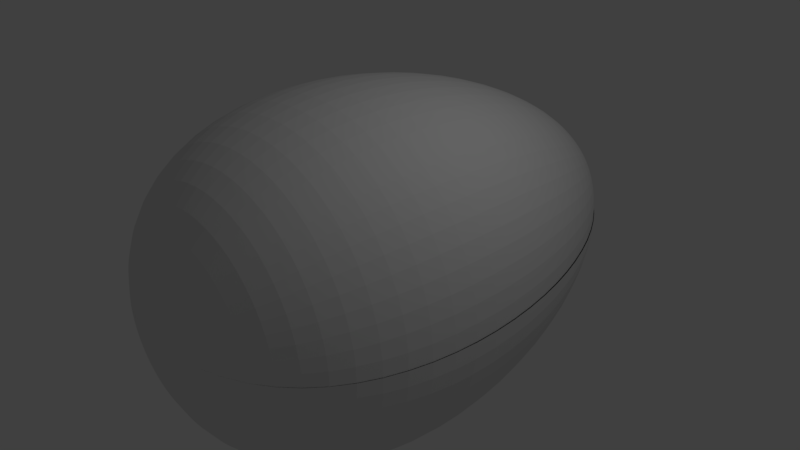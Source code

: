 # Source: untitled.blend  (saved by Blender 2.79.0; exported with 4.5.12 LTS)
import bpy
from mathutils import Matrix  # noqa: F401  (used for matrix-valued properties, if any)

bpy.ops.wm.read_factory_settings(use_empty=True)
scene = bpy.context.scene
scene.name = 'Scene'

# ---- collections
col_collection_1 = bpy.data.collections.new('Collection 1'); scene.collection.children.link(col_collection_1)

# ---- world
world_world = bpy.data.worlds.new('World'); scene.world = world_world
world_world.color = (0.05088, 0.05088, 0.05088)
world_world.use_sun_shadow = False
world_world.sun_shadow_jitter_overblur = 0.0
world_world.cycles.sampling_method = 'MANUAL'

# ---- cameras
cam_camera = bpy.data.cameras.new('Camera')
cam_camera.clip_end = 100.0
cam_camera.lens = 35.0
cam_camera.sensor_width = 32.0
cam_camera.sensor_height = 18.0
cam_camera.ortho_scale = 7.314
cam_camera.dof.focus_distance = 0.0
cam_camera.dof.aperture_fstop = 128.0

# ---- lights
light_lamp = bpy.data.lights.new('Lamp', 'POINT')
light_lamp.transmission_factor = 0.0
light_lamp.cutoff_distance = 30.0
light_lamp.energy = 100.0
light_lamp.shadow_buffer_clip_start = 1.001
light_lamp.shadow_soft_size = 0.1
light_lamp.shadow_maximum_resolution = 0.006
light_lamp.use_absolute_resolution = True

# ---- meshes
me_cubeziercircle = bpy.data.meshes.new('CUBezierCircle')
me_cubeziercircle.from_pydata([(0.1873, 3.979, -0.001378), (0.3735, 3.92, -0.002582), (0.5575, 3.825, -0.003619), (0.7383, 3.697, -0.004498), (0.9146, 3.539, -0.005228), (1.085, 3.352, -0.005818), (1.25, 3.139, -0.006276), (1.406, 2.903, -0.00661), (1.554, 2.647, -0.006829), (1.692, 2.374, -0.006943), (1.819, 2.084, -0.006958), (1.934, 1.782, -0.006885), (2.035, 1.47, -0.006732), (2.123, 1.15, -0.006506), (2.194, 0.8251, -0.006218), (2.25, 0.4975, -0.005875), (2.288, 0.17, -0.005487), (2.307, -0.1549, -0.005061), (2.307, -0.4748, -0.004606), (2.285, -0.7869, -0.004131), (2.242, -1.089, -0.003645), (2.175, -1.378, -0.003156), (2.085, -1.651, -0.002672), (1.969, -1.907, -0.002203), (1.826, -2.142, -0.001757), (1.657, -2.355, -0.001343), (1.458, -2.541, -0.0009682), (1.23, -2.699, -0.0006426), (0.9717, -2.827, -0.0003744), (0.6812, -2.921, -0.0001721), (0.3576, -2.98, -4.446e-05), (-0.3575, -2.98, 4.37e-05), (-0.6808, -2.921, 0.0001692), (-0.9709, -2.827, 0.0003679), (-1.229, -2.699, 0.0006315), (-1.456, -2.54, 0.0009515), (-1.654, -2.353, 0.001319), (-1.823, -2.141, 0.001727), (-1.964, -1.905, 0.002165), (-2.079, -1.649, 0.002626), (-2.168, -1.375, 0.003101), (-2.234, -1.086, 0.003582), (-2.276, -0.7835, 0.00406), (-2.296, -0.471, 0.004526), (-2.296, -0.1508, 0.004973), (-2.276, 0.1746, 0.005392), (-2.237, 0.5024, 0.005774), (-2.181, 0.8302, 0.006111), (-2.108, 1.156, 0.006394), (-2.02, 1.476, 0.006616), (-1.918, 1.788, 0.006766), (-1.803, 2.09, 0.006838), (-1.677, 2.379, 0.006823), (-1.539, 2.653, 0.006711), (-1.392, 2.909, 0.006496), (-1.236, 3.144, 0.006167), (-1.073, 3.356, 0.005718), (-0.9031, 3.543, 0.005138), (-0.7284, 3.701, 0.004421), (-0.5496, 3.828, 0.003557), (-0.3678, 3.922, 0.002537), (-0.1843, 3.98, 0.001355), (0.1863, 3.979, -0.01973), (0.3715, 3.92, -0.03918), (0.5545, 3.825, -0.05825), (0.7343, 3.697, -0.07684), (0.9097, 3.539, -0.09485), (1.08, 3.352, -0.1122), (1.243, 3.139, -0.1287), (1.399, 2.903, -0.1444), (1.546, 2.647, -0.1591), (1.683, 2.374, -0.1727), (1.809, 2.084, -0.1852), (1.924, 1.782, -0.1964), (2.025, 1.47, -0.2062), (2.112, 1.15, -0.2145), (2.183, 0.8251, -0.2213), (2.239, 0.4975, -0.2264), (2.276, 0.17, -0.2297), (2.295, -0.1549, -0.2312), (2.295, -0.4748, -0.2307), (2.274, -0.7869, -0.2281), (2.231, -1.089, -0.2234), (2.164, -1.378, -0.2164), (2.074, -1.651, -0.207), (1.959, -1.907, -0.1952), (1.818, -2.142, -0.1808), (1.649, -2.355, -0.1637), (1.451, -2.541, -0.1439), (1.224, -2.699, -0.1212), (0.967, -2.827, -0.09562), (0.6779, -2.921, -0.06694), (0.3559, -2.98, -0.0351), (-0.3558, -2.98, 0.03509), (-0.6775, -2.921, 0.0669), (-0.9662, -2.827, 0.09553), (-1.223, -2.699, 0.1211), (-1.449, -2.54, 0.1437), (-1.646, -2.353, 0.1634), (-1.814, -2.141, 0.1804), (-1.954, -1.905, 0.1946), (-2.068, -1.649, 0.2064), (-2.158, -1.375, 0.2156), (-2.223, -1.086, 0.2225), (-2.265, -0.7835, 0.2271), (-2.285, -0.471, 0.2296), (-2.284, -0.1508, 0.23), (-2.264, 0.1746, 0.2284), (-2.226, 0.5024, 0.225), (-2.17, 0.8302, 0.2198), (-2.097, 1.156, 0.213), (-2.01, 1.476, 0.2046), (-1.909, 1.788, 0.1948), (-1.794, 2.09, 0.1836), (-1.668, 2.379, 0.1711), (-1.531, 2.653, 0.1575), (-1.384, 2.909, 0.1429), (-1.229, 3.144, 0.1273), (-1.067, 3.356, 0.1108), (-0.8982, 3.543, 0.09363), (-0.7244, 3.701, 0.07579), (-0.5466, 3.828, 0.05741), (-0.3658, 3.922, 0.03858), (-0.1833, 3.98, 0.01941), (0.1834, 3.979, -0.03789), (0.3658, 3.92, -0.0754), (0.5461, 3.825, -0.1123), (0.7232, 3.697, -0.1484), (0.896, 3.539, -0.1836), (1.063, 3.352, -0.2175), (1.224, 3.139, -0.25), (1.378, 2.903, -0.2808), (1.523, 2.647, -0.3099), (1.658, 2.374, -0.3369), (1.782, 2.084, -0.3616), (1.895, 1.782, -0.384), (1.995, 1.47, -0.4036), (2.08, 1.15, -0.4205), (2.151, 0.8251, -0.4342), (2.206, 0.4975, -0.4447), (2.243, 0.17, -0.4517), (2.262, -0.1549, -0.4551), (2.261, -0.4748, -0.4545), (2.24, -0.7869, -0.4499), (2.198, -1.089, -0.4409), (2.133, -1.378, -0.4275), (2.044, -1.651, -0.4093), (1.93, -1.907, -0.3862), (1.791, -2.142, -0.358), (1.625, -2.355, -0.3245), (1.43, -2.541, -0.2855), (1.207, -2.699, -0.2407), (0.953, -2.827, -0.1899), (0.668, -2.921, -0.1331), (0.3507, -2.98, -0.06981), (-0.3506, -2.98, 0.06979), (-0.6677, -2.921, 0.133), (-0.9522, -2.827, 0.1898), (-1.205, -2.699, 0.2404), (-1.428, -2.54, 0.285), (-1.622, -2.353, 0.3239), (-1.787, -2.141, 0.3573), (-1.926, -1.905, 0.3853), (-2.038, -1.649, 0.4081), (-2.126, -1.375, 0.4261), (-2.19, -1.086, 0.4393), (-2.232, -0.7835, 0.448), (-2.251, -0.471, 0.4524), (-2.251, -0.1508, 0.4528), (-2.231, 0.1746, 0.4493), (-2.193, 0.5024, 0.4421), (-2.138, 0.8302, 0.4314), (-2.066, 1.156, 0.4176), (-1.98, 1.476, 0.4006), (-1.88, 1.788, 0.3809), (-1.767, 2.09, 0.3585), (-1.643, 2.379, 0.3338), (-1.508, 2.653, 0.3068), (-1.364, 2.909, 0.2779), (-1.211, 3.144, 0.2472), (-1.051, 3.356, 0.2149), (-0.8847, 3.543, 0.1812), (-0.7135, 3.701, 0.1464), (-0.5383, 3.828, 0.1107), (-0.3603, 3.922, 0.07425), (-0.1805, 3.98, 0.03728), (-1.56e-07, 4.0, 2.314e-08), (0.1788, 3.979, -0.05569), (0.3567, 3.92, -0.1109), (0.5325, 3.825, -0.1653), (0.7052, 3.697, -0.2186), (0.8737, 3.539, -0.2705), (1.037, 3.352, -0.3206), (1.194, 3.139, -0.3688), (1.344, 2.903, -0.4145), (1.485, 2.647, -0.4576), (1.617, 2.374, -0.4978), (1.738, 2.084, -0.5346), (1.848, 1.782, -0.5679), (1.946, 1.47, -0.5972), (2.029, 1.15, -0.6224), (2.098, 0.8251, -0.643), (2.151, 0.4975, -0.6588), (2.188, 0.17, -0.6694), (2.206, -0.1549, -0.6746), (2.206, -0.4748, -0.674), (2.186, -0.7869, -0.6673), (2.144, -1.089, -0.6542), (2.081, -1.378, -0.6345), (1.994, -1.651, -0.6077), (1.883, -1.907, -0.5736), (1.747, -2.142, -0.5319), (1.585, -2.355, -0.4822), (1.395, -2.541, -0.4243), (1.177, -2.699, -0.3578), (0.9298, -2.827, -0.2824), (0.6518, -2.921, -0.1979), (0.3422, -2.98, -0.1038), (-0.3421, -2.98, 0.1038), (-0.6514, -2.921, 0.1978), (-0.929, -2.827, 0.2822), (-1.176, -2.699, 0.3574), (-1.393, -2.54, 0.4237), (-1.582, -2.353, 0.4813), (-1.744, -2.141, 0.5307), (-1.879, -1.905, 0.5722), (-1.988, -1.649, 0.6059), (-2.074, -1.375, 0.6324), (-2.136, -1.086, 0.6518), (-2.177, -0.7835, 0.6646), (-2.196, -0.471, 0.6709), (-2.196, -0.1508, 0.6712), (-2.176, 0.1746, 0.6658), (-2.139, 0.5024, 0.6549), (-2.085, 0.8302, 0.6389), (-2.016, 1.156, 0.6181), (-1.931, 1.476, 0.5928), (-1.834, 1.788, 0.5634), (-1.724, 2.09, 0.5301), (-1.602, 2.379, 0.4932), (-1.471, 2.653, 0.4532), (-1.33, 2.909, 0.4102), (-1.181, 3.144, 0.3647), (-1.025, 3.356, 0.3168), (-0.8627, 3.543, 0.2671), (-0.6957, 3.701, 0.2157), (-0.5249, 3.828, 0.1629), (-0.3513, 3.922, 0.1092), (-0.176, 3.98, 0.05479), (0.1725, 3.979, -0.07295), (0.3441, 3.92, -0.1453), (0.5137, 3.825, -0.2167), (0.6803, 3.697, -0.2867), (0.843, 3.539, -0.3548), (1.001, 3.352, -0.4207), (1.152, 3.139, -0.484), (1.297, 2.903, -0.5442), (1.433, 2.647, -0.601), (1.56, 2.374, -0.6539), (1.678, 2.084, -0.7024), (1.784, 1.782, -0.7463), (1.878, 1.47, -0.785), (1.958, 1.15, -0.8183), (2.025, 0.8251, -0.8455), (2.076, 0.4975, -0.8665), (2.112, 0.17, -0.8806), (2.13, -0.1549, -0.8876), (2.129, -0.4748, -0.8869), (2.11, -0.7869, -0.8783), (2.07, -1.089, -0.8612), (2.008, -1.378, -0.8354), (1.925, -1.651, -0.8002), (1.818, -1.907, -0.7554), (1.687, -2.142, -0.7006), (1.53, -2.355, -0.6352), (1.347, -2.541, -0.559), (1.137, -2.699, -0.4715), (0.8976, -2.827, -0.3722), (0.6292, -2.921, -0.2608), (0.3304, -2.98, -0.1369), (-0.3303, -2.98, 0.1369), (-0.6289, -2.921, 0.2607), (-0.8969, -2.827, 0.3719), (-1.135, -2.699, 0.4709), (-1.345, -2.54, 0.5582), (-1.527, -2.353, 0.6341), (-1.683, -2.141, 0.6991), (-1.814, -1.905, 0.7535), (-1.92, -1.649, 0.7979), (-2.002, -1.375, 0.8326), (-2.062, -1.086, 0.8581), (-2.101, -0.7835, 0.8748), (-2.12, -0.471, 0.883), (-2.119, -0.1508, 0.8832), (-2.1, 0.1746, 0.8759), (-2.065, 0.5024, 0.8614), (-2.012, 0.8302, 0.8402), (-1.945, 1.156, 0.8127), (-1.864, 1.476, 0.7793), (-1.77, 1.788, 0.7404), (-1.664, 2.09, 0.6965), (-1.546, 2.379, 0.6479), (-1.419, 2.653, 0.5951), (-1.283, 2.909, 0.5386), (-1.139, 3.144, 0.4786), (-0.9888, 3.356, 0.4158), (-0.8324, 3.543, 0.3503), (-0.6712, 3.701, 0.2828), (-0.5064, 3.828, 0.2136), (-0.3389, 3.922, 0.1431), (-0.1697, 3.98, 0.07177), (0.1645, 3.979, -0.08951), (0.3282, 3.92, -0.1784), (0.49, 3.825, -0.266), (0.649, 3.697, -0.352), (0.8041, 3.539, -0.4357), (0.9545, 3.352, -0.5168), (1.099, 3.139, -0.5946), (1.237, 2.903, -0.6687), (1.367, 2.647, -0.7386), (1.489, 2.374, -0.8037), (1.601, 2.084, -0.8635), (1.702, 1.782, -0.9175), (1.792, 1.47, -0.9653), (1.869, 1.15, -1.006), (1.932, 0.8251, -1.04), (1.982, 0.4975, -1.066), (2.015, 0.17, -1.083), (2.032, -0.1549, -1.092), (2.032, -0.4748, -1.091), (2.013, -0.7869, -1.081), (1.975, -1.089, -1.06), (1.917, -1.378, -1.028), (1.837, -1.651, -0.985), (1.735, -1.907, -0.93), (1.61, -2.142, -0.8625), (1.46, -2.355, -0.7822), (1.286, -2.541, -0.6884), (1.085, -2.699, -0.5806), (0.8568, -2.827, -0.4584), (0.6006, -2.921, -0.3212), (0.3154, -2.98, -0.1686), (-0.3153, -2.98, 0.1686), (-0.6003, -2.921, 0.3211), (-0.8561, -2.827, 0.458), (-1.084, -2.699, 0.5799), (-1.284, -2.54, 0.6873), (-1.458, -2.353, 0.7807), (-1.607, -2.141, 0.8607), (-1.731, -1.905, 0.9277), (-1.832, -1.649, 0.9822), (-1.911, -1.375, 1.025), (-1.968, -1.086, 1.056), (-2.005, -0.7835, 1.076), (-2.023, -0.471, 1.087), (-2.023, -0.1508, 1.087), (-2.005, 0.1746, 1.078), (-1.97, 0.5024, 1.06), (-1.92, 0.8302, 1.033), (-1.856, 1.156, 0.9994), (-1.779, 1.476, 0.9582), (-1.689, 1.788, 0.9103), (-1.587, 2.09, 0.8562), (-1.475, 2.379, 0.7964), (-1.354, 2.653, 0.7314), (-1.224, 2.909, 0.6618), (-1.087, 3.144, 0.588), (-0.9433, 3.356, 0.5107), (-0.794, 3.543, 0.4302), (-0.6403, 3.701, 0.3472), (-0.483, 3.828, 0.2622), (-0.3232, 3.922, 0.1756), (-0.1619, 3.98, 0.08806), (0.155, 3.979, -0.1052), (0.3091, 3.92, -0.2097), (0.4616, 3.825, -0.3128), (0.6113, 3.697, -0.4139), (0.7575, 3.539, -0.5125), (0.8993, 3.352, -0.6079), (1.036, 3.139, -0.6995), (1.166, 2.903, -0.7867), (1.288, 2.647, -0.869), (1.403, 2.374, -0.9457), (1.508, 2.084, -1.016), (1.604, 1.782, -1.08), (1.688, 1.47, -1.136), (1.761, 1.15, -1.185), (1.821, 0.8251, -1.224), (1.868, 0.4975, -1.255), (1.899, 0.17, -1.276), (1.915, -0.1549, -1.286), (1.915, -0.4748, -1.285), (1.898, -0.7869, -1.273), (1.862, -1.089, -1.248), (1.807, -1.378, -1.211), (1.732, -1.651, -1.16), (1.636, -1.907, -1.096), (1.518, -2.142, -1.016), (1.377, -2.355, -0.9215), (1.212, -2.541, -0.8111), (1.023, -2.699, -0.6841), (0.8078, -2.827, -0.5402), (0.5663, -2.921, -0.3786), (0.2973, -2.98, -0.1987), (-0.2972, -2.98, 0.1987), (-0.5659, -2.921, 0.3784), (-0.8071, -2.827, 0.5397), (-1.022, -2.699, 0.6833), (-1.21, -2.54, 0.8099), (-1.374, -2.353, 0.9199), (-1.514, -2.141, 1.014), (-1.632, -1.905, 1.093), (-1.727, -1.649, 1.157), (-1.801, -1.375, 1.207), (-1.855, -1.086, 1.244), (-1.89, -0.7835, 1.268), (-1.907, -0.471, 1.28), (-1.906, -0.1508, 1.28), (-1.889, 0.1746, 1.269), (-1.857, 0.5024, 1.248), (-1.81, 0.8302, 1.217), (-1.749, 1.156, 1.177), (-1.676, 1.476, 1.128), (-1.591, 1.788, 1.071), (-1.496, 2.09, 1.008), (-1.39, 2.379, 0.9371), (-1.276, 2.653, 0.8606), (-1.154, 2.909, 0.7786), (-1.024, 3.144, 0.6917), (-0.8887, 3.356, 0.6007), (-0.748, 3.543, 0.506), (-0.6032, 3.701, 0.4083), (-0.455, 3.828, 0.3083), (-0.3044, 3.922, 0.2065), (-0.1525, 3.98, 0.1035), (0.1439, 3.979, -0.1199), (0.2871, 3.92, -0.239), (0.4287, 3.825, -0.3565), (0.5678, 3.697, -0.4718), (0.7037, 3.539, -0.5842), (0.8353, 3.352, -0.6931), (0.962, 3.139, -0.7976), (1.083, 2.903, -0.8972), (1.197, 2.647, -0.9911), (1.303, 2.374, -1.079), (1.401, 2.084, -1.159), (1.49, 1.782, -1.232), (1.569, 1.47, -1.296), (1.637, 1.15, -1.352), (1.692, 0.8251, -1.397), (1.736, 0.4975, -1.432), (1.765, 0.17, -1.456), (1.78, -0.1549, -1.468), (1.78, -0.4748, -1.467), (1.764, -0.7869, -1.453), (1.731, -1.089, -1.425), (1.68, -1.378, -1.382), (1.61, -1.651, -1.325), (1.52, -1.907, -1.251), (1.411, -2.142, -1.16), (1.28, -2.355, -1.052), (1.127, -2.541, -0.926), (0.9508, -2.699, -0.7811), (0.7509, -2.827, -0.6168), (0.5264, -2.921, -0.4323), (0.2764, -2.98, -0.2269), (-0.2763, -2.98, 0.2268), (-0.5261, -2.921, 0.432), (-0.7503, -2.827, 0.6162), (-0.9497, -2.699, 0.7802), (-1.125, -2.54, 0.9246), (-1.278, -2.353, 1.05), (-1.408, -2.141, 1.158), (-1.517, -1.905, 1.248), (-1.605, -1.649, 1.321), (-1.674, -1.375, 1.378), (-1.724, -1.086, 1.42), (-1.757, -0.7835, 1.447), (-1.772, -0.471, 1.46), (-1.772, -0.1508, 1.46), (-1.756, 0.1746, 1.448), (-1.726, 0.5024, 1.424), (-1.682, 0.8302, 1.388), (-1.626, 1.156, 1.342), (-1.558, 1.476, 1.287), (-1.479, 1.788, 1.222), (-1.39, 2.09, 1.149), (-1.292, 2.379, 1.069), (-1.185, 2.653, 0.9815), (-1.072, 2.909, 0.8879), (-0.9514, 3.144, 0.7888), (-0.8255, 3.356, 0.6849), (-0.6948, 3.543, 0.5769), (-0.5602, 3.701, 0.4655), (-0.4226, 3.828, 0.3514), (-0.2827, 3.922, 0.2353), (-0.1416, 3.98, 0.118), (0.1315, 3.979, -0.1334), (0.2623, 3.92, -0.2659), (0.3917, 3.825, -0.3968), (0.5188, 3.697, -0.5252), (0.643, 3.539, -0.6504), (0.7634, 3.352, -0.7716), (0.8792, 3.139, -0.8881), (0.9897, 2.903, -0.999), (1.094, 2.647, -1.104), (1.191, 2.374, -1.201), (1.281, 2.084, -1.291), (1.362, 1.782, -1.372), (1.434, 1.47, -1.444), (1.496, 1.15, -1.505), (1.547, 0.8251, -1.556), (1.587, 0.4975, -1.595), (1.614, 0.17, -1.622), (1.628, -0.1549, -1.635), (1.628, -0.4748, -1.634), (1.613, -0.7869, -1.619), (1.583, -1.089, -1.588), (1.536, -1.378, -1.54), (1.472, -1.651, -1.476), (1.391, -1.907, -1.394), (1.29, -2.142, -1.293), (1.171, -2.355, -1.172), (1.031, -2.541, -1.032), (0.8696, -2.699, -0.8705), (0.6869, -2.827, -0.6874), (0.4815, -2.921, -0.4818), (0.2528, -2.98, -0.2529), (-0.2528, -2.98, 0.2528), (-0.4813, -2.921, 0.4815), (-0.6863, -2.827, 0.6868), (-0.8686, -2.699, 0.8695), (-1.029, -2.54, 1.03), (-1.168, -2.353, 1.17), (-1.288, -2.141, 1.29), (-1.387, -1.905, 1.39), (-1.468, -1.649, 1.472), (-1.531, -1.375, 1.535), (-1.577, -1.086, 1.582), (-1.607, -0.7835, 1.612), (-1.621, -0.471, 1.627), (-1.62, -0.1508, 1.627), (-1.605, 0.1746, 1.613), (-1.578, 0.5024, 1.586), (-1.538, 0.8302, 1.546), (-1.486, 1.156, 1.495), (-1.424, 1.476, 1.433), (-1.352, 1.788, 1.361), (-1.27, 2.09, 1.28), (-1.181, 2.379, 1.19), (-1.083, 2.653, 1.093), (-0.9795, 2.909, 0.9887), (-0.8695, 3.144, 0.8782), (-0.7544, 3.356, 0.7625), (-0.6349, 3.543, 0.6422), (-0.5119, 3.701, 0.5182), (-0.3861, 3.828, 0.3911), (-0.2583, 3.922, 0.2619), (-0.1293, 3.98, 0.1313), (0.1178, 3.979, -0.1457), (0.235, 3.92, -0.2904), (0.3509, 3.825, -0.4333), (0.4649, 3.697, -0.5735), (0.5762, 3.539, -0.7103), (0.6841, 3.352, -0.8427), (0.7879, 3.139, -0.97), (0.887, 2.903, -1.091), (0.9806, 2.647, -1.206), (1.068, 2.374, -1.312), (1.148, 2.084, -1.41), (1.221, 1.782, -1.499), (1.286, 1.47, -1.577), (1.341, 1.15, -1.645), (1.387, 0.8251, -1.7), (1.423, 0.4975, -1.743), (1.447, 0.17, -1.772), (1.46, -0.1549, -1.787), (1.46, -0.4748, -1.786), (1.446, -0.7869, -1.769), (1.419, -1.089, -1.735), (1.378, -1.378, -1.684), (1.32, -1.651, -1.613), (1.247, -1.907, -1.523), (1.157, -2.142, -1.413), (1.05, -2.355, -1.282), (0.9245, -2.541, -1.128), (0.7801, -2.699, -0.9516), (0.6162, -2.827, -0.7514), (0.432, -2.921, -0.5266), (0.2268, -2.98, -0.2765), (-0.2268, -2.98, 0.2764), (-0.4317, -2.921, 0.5264), (-0.6157, -2.827, 0.7508), (-0.7792, -2.699, 0.9505), (-0.9231, -2.54, 1.126), (-1.048, -2.353, 1.279), (-1.155, -2.141, 1.41), (-1.244, -1.905, 1.519), (-1.317, -1.649, 1.609), (-1.373, -1.375, 1.678), (-1.414, -1.086, 1.729), (-1.441, -0.7835, 1.762), (-1.453, -0.471, 1.778), (-1.453, -0.1508, 1.778), (-1.44, 0.1746, 1.763), (-1.415, 0.5024, 1.733), (-1.379, 0.8302, 1.69), (-1.332, 1.156, 1.634), (-1.277, 1.476, 1.566), (-1.212, 1.788, 1.487), (-1.139, 2.09, 1.398), (-1.058, 2.379, 1.3), (-0.9711, 2.653, 1.194), (-0.8778, 2.909, 1.08), (-0.7792, 3.144, 0.9592), (-0.676, 3.356, 0.8328), (-0.5689, 3.543, 0.7013), (-0.4586, 3.701, 0.5658), (-0.3459, 3.828, 0.4271), (-0.2314, 3.922, 0.286), (-0.1159, 3.98, 0.1433), (0.1029, 3.979, -0.1565), (0.2054, 3.92, -0.312), (0.3067, 3.825, -0.4656), (0.4064, 3.697, -0.6163), (0.5038, 3.539, -0.7634), (0.5982, 3.352, -0.9057), (0.6891, 3.139, -1.043), (0.7758, 2.903, -1.173), (0.8577, 2.647, -1.296), (0.9342, 2.374, -1.411), (1.005, 2.084, -1.516), (1.069, 1.782, -1.612), (1.125, 1.47, -1.696), (1.174, 1.15, -1.768), (1.214, 0.8251, -1.828), (1.245, 0.4975, -1.874), (1.267, 0.17, -1.905), (1.278, -0.1549, -1.921), (1.278, -0.4748, -1.92), (1.266, -0.7869, -1.902), (1.242, -1.089, -1.866), (1.206, -1.378, -1.81), (1.156, -1.651, -1.735), (1.092, -1.907, -1.638), (1.013, -2.142, -1.52), (0.9193, -2.355, -1.378), (0.8095, -2.541, -1.213), (0.6831, -2.699, -1.023), (0.5396, -2.827, -0.8082), (0.3783, -2.921, -0.5665), (0.1986, -2.98, -0.2974), (-0.1986, -2.98, 0.2973), (-0.3781, -2.921, 0.5661), (-0.5391, -2.827, 0.8075), (-0.6823, -2.699, 1.022), (-0.8083, -2.54, 1.211), (-0.9177, -2.353, 1.376), (-1.011, -2.141, 1.516), (-1.089, -1.905, 1.634), (-1.153, -1.649, 1.73), (-1.202, -1.375, 1.805), (-1.238, -1.086, 1.859), (-1.261, -0.7835, 1.895), (-1.272, -0.471, 1.912), (-1.271, -0.1508, 1.912), (-1.26, 0.1746, 1.895), (-1.238, 0.5024, 1.863), (-1.207, 0.8302, 1.817), (-1.166, 1.156, 1.756), (-1.117, 1.476, 1.684), (-1.06, 1.788, 1.599), (-0.9962, 2.09, 1.503), (-0.9258, 2.379, 1.398), (-0.8494, 2.653, 1.283), (-0.7678, 2.909, 1.161), (-0.6815, 3.144, 1.031), (-0.5912, 3.356, 0.895), (-0.4975, 3.543, 0.7537), (-0.401, 3.701, 0.6081), (-0.3024, 3.828, 0.4589), (-0.2023, 3.922, 0.3073), (-0.1013, 3.98, 0.154), (0.08708, 3.979, -0.1658), (0.1738, 3.92, -0.3306), (0.2596, 3.825, -0.4934), (0.344, 3.697, -0.6532), (0.4265, 3.539, -0.8091), (0.5065, 3.352, -0.96), (0.5836, 3.139, -1.105), (0.6571, 2.903, -1.243), (0.7265, 2.647, -1.374), (0.7914, 2.374, -1.495), (0.8512, 2.084, -1.607), (0.9054, 1.782, -1.708), (0.9534, 1.47, -1.798), (0.9948, 1.15, -1.875), (1.029, 0.8251, -1.938), (1.055, 0.4975, -1.987), (1.074, 0.17, -2.02), (1.083, -0.1549, -2.037), (1.083, -0.4748, -2.036), (1.074, -0.7869, -2.017), (1.054, -1.089, -1.979), (1.023, -1.378, -1.92), (0.9803, -1.651, -1.84), (0.9261, -1.907, -1.737), (0.8594, -2.142, -1.612), (0.7798, -2.355, -1.462), (0.6866, -2.541, -1.287), (0.5795, -2.699, -1.085), (0.4577, -2.827, -0.8572), (0.3209, -2.921, -0.6008), (0.1685, -2.98, -0.3154), (-0.1685, -2.98, 0.3153), (-0.3208, -2.921, 0.6005), (-0.4574, -2.827, 0.8564), (-0.5788, -2.699, 1.084), (-0.6857, -2.54, 1.285), (-0.7784, -2.353, 1.459), (-0.8576, -2.141, 1.608), (-0.9239, -1.905, 1.733), (-0.9776, -1.649, 1.835), (-1.019, -1.375, 1.914), (-1.05, -1.086, 1.972), (-1.069, -0.7835, 2.009), (-1.079, -0.471, 2.027), (-1.078, -0.1508, 2.027), (-1.068, 0.1746, 2.01), (-1.049, 0.5024, 1.976), (-1.023, 0.8302, 1.926), (-0.9882, 1.156, 1.862), (-0.9466, 1.476, 1.785), (-0.8984, 1.788, 1.695), (-0.8441, 2.09, 1.594), (-0.7843, 2.379, 1.482), (-0.7195, 2.653, 1.36), (-0.6503, 2.909, 1.23), (-0.5771, 3.144, 1.093), (-0.5006, 3.356, 0.9487), (-0.4212, 3.543, 0.7989), (-0.3394, 3.701, 0.6444), (-0.2559, 3.828, 0.4864), (-0.1712, 3.922, 0.3256), (-0.08567, 3.98, 0.1632), (0.07041, 3.979, -0.1736), (0.1406, 3.92, -0.3461), (0.21, 3.825, -0.5165), (0.2784, 3.697, -0.6838), (0.3452, 3.539, -0.847), (0.41, 3.352, -1.005), (0.4724, 3.139, -1.157), (0.532, 2.903, -1.302), (0.5884, 2.647, -1.438), (0.641, 2.374, -1.566), (0.6896, 2.084, -1.683), (0.7336, 1.782, -1.789), (0.7726, 1.47, -1.883), (0.8062, 1.15, -1.963), (0.834, 0.8251, -2.03), (0.8556, 0.4975, -2.081), (0.8705, 0.17, -2.116), (0.8782, -0.1549, -2.133), (0.8784, -0.4748, -2.133), (0.8707, -0.7869, -2.113), (0.8545, -1.089, -2.072), (0.8295, -1.378, -2.011), (0.7953, -1.651, -1.927), (0.7514, -1.907, -1.82), (0.6973, -2.142, -1.688), (0.6328, -2.355, -1.531), (0.5572, -2.541, -1.348), (0.4703, -2.699, -1.137), (0.3715, -2.827, -0.8979), (0.2605, -2.921, -0.6294), (0.1368, -2.98, -0.3304), (-0.1368, -2.98, 0.3303), (-0.2604, -2.921, 0.629), (-0.3712, -2.827, 0.8971), (-0.4698, -2.699, 1.136), (-0.5564, -2.54, 1.346), (-0.6317, -2.353, 1.528), (-0.6959, -2.141, 1.685), (-0.7495, -1.905, 1.815), (-0.7931, -1.649, 1.922), (-0.8269, -1.375, 2.004), (-0.8515, -1.086, 2.065), (-0.8673, -0.7835, 2.104), (-0.8746, -0.471, 2.123), (-0.874, -0.1508, 2.123), (-0.8659, 0.1746, 2.105), (-0.8507, 0.5024, 2.069), (-0.8289, 0.8302, 2.017), (-0.8009, 1.156, 1.95), (-0.767, 1.476, 1.869), (-0.7279, 1.788, 1.775), (-0.6838, 2.09, 1.669), (-0.6353, 2.379, 1.552), (-0.5827, 2.653, 1.424), (-0.5266, 2.909, 1.288), (-0.4672, 3.144, 1.144), (-0.4052, 3.356, 0.9932), (-0.3408, 3.543, 0.8363), (-0.2746, 3.701, 0.6746), (-0.207, 3.828, 0.5091), (-0.1384, 3.922, 0.3408), (-0.06927, 3.98, 0.1708), (0.05305, 3.979, -0.1796), (0.106, 3.92, -0.3582), (0.1584, 3.825, -0.5346), (0.21, 3.697, -0.7078), (0.2605, 3.539, -0.8767), (0.3095, 3.352, -1.04), (0.3568, 3.139, -1.198), (0.4019, 2.903, -1.348), (0.4446, 2.647, -1.489), (0.4845, 2.374, -1.621), (0.5213, 2.084, -1.742), (0.5547, 1.782, -1.852), (0.5843, 1.47, -1.95), (0.6099, 1.15, -2.033), (0.6311, 0.8251, -2.102), (0.6475, 0.4975, -2.155), (0.6589, 0.17, -2.191), (0.6649, -0.1549, -2.209), (0.6651, -0.4748, -2.209), (0.6594, -0.7869, -2.188), (0.6473, -1.089, -2.146), (0.6284, -1.378, -2.083), (0.6026, -1.651, -1.996), (0.5694, -1.907, -1.885), (0.5285, -2.142, -1.748), (0.4796, -2.355, -1.586), (0.4224, -2.541, -1.396), (0.3566, -2.699, -1.178), (0.2817, -2.827, -0.93), (0.1976, -2.921, -0.6519), (0.1038, -2.98, -0.3422), (-0.1037, -2.98, 0.3421), (-0.1975, -2.921, 0.6515), (-0.2815, -2.827, 0.9292), (-0.3562, -2.699, 1.176), (-0.4218, -2.54, 1.394), (-0.4788, -2.353, 1.583), (-0.5274, -2.141, 1.745), (-0.568, -1.905, 1.88), (-0.6009, -1.649, 1.99), (-0.6265, -1.375, 2.076), (-0.645, -1.086, 2.139), (-0.6568, -0.7835, 2.179), (-0.6623, -0.471, 2.199), (-0.6617, -0.1508, 2.199), (-0.6555, 0.1746, 2.179), (-0.6439, 0.5024, 2.142), (-0.6272, 0.8302, 2.089), (-0.6059, 1.156, 2.019), (-0.5802, 1.476, 1.935), (-0.5504, 1.788, 1.838), (-0.517, 2.09, 1.728), (-0.4802, 2.379, 1.606), (-0.4403, 2.653, 1.475), (-0.3978, 2.909, 1.334), (-0.3528, 3.144, 1.184), (-0.3059, 3.356, 1.028), (-0.2572, 3.543, 0.8657), (-0.2072, 3.701, 0.6983), (-0.1561, 3.828, 0.5269), (-0.1044, 3.922, 0.3527), (-0.0522, 3.98, 0.1767), (0.03519, 3.979, -0.184), (0.07034, 3.92, -0.3668), (0.1052, 3.825, -0.5475), (0.1396, 3.697, -0.7249), (0.1733, 3.539, -0.898), (0.206, 3.352, -1.066), (0.2376, 3.139, -1.227), (0.2679, 2.903, -1.38), (0.2965, 2.647, -1.525), (0.3233, 2.374, -1.661), (0.348, 2.084, -1.785), (0.3705, 1.782, -1.898), (0.3904, 1.47, -1.997), (0.4077, 1.15, -2.083), (0.422, 0.8251, -2.154), (0.4332, 0.4975, -2.208), (0.441, 0.17, -2.245), (0.4451, -0.1549, -2.264), (0.4455, -0.4748, -2.263), (0.4418, -0.7869, -2.242), (0.4338, -1.089, -2.199), (0.4213, -1.378, -2.134), (0.4041, -1.651, -2.045), (0.3819, -1.907, -1.931), (0.3546, -2.142, -1.792), (0.3219, -2.355, -1.625), (0.2836, -2.541, -1.431), (0.2394, -2.699, -1.207), (0.1892, -2.827, -0.9531), (0.1327, -2.921, -0.6681), (0.06972, -2.98, -0.3507), (-0.0697, -2.98, 0.3506), (-0.1326, -2.921, 0.6677), (-0.1891, -2.827, 0.9523), (-0.2392, -2.699, 1.206), (-0.2832, -2.54, 1.429), (-0.3213, -2.353, 1.622), (-0.3539, -2.141, 1.788), (-0.381, -1.905, 1.927), (-0.403, -1.649, 2.039), (-0.42, -1.375, 2.127), (-0.4323, -1.086, 2.191), (-0.4401, -0.7835, 2.233), (-0.4436, -0.471, 2.253), (-0.443, -0.1508, 2.253), (-0.4387, 0.1746, 2.233), (-0.4308, 0.5024, 2.195), (-0.4195, 0.8302, 2.14), (-0.405, 1.156, 2.069), (-0.3877, 1.476, 1.983), (-0.3676, 1.788, 1.883), (-0.3451, 2.09, 1.77), (-0.3204, 2.379, 1.646), (-0.2937, 2.653, 1.511), (-0.2651, 2.909, 1.366), (-0.2351, 3.144, 1.213), (-0.2036, 3.356, 1.053), (-0.1711, 3.543, 0.8867), (-0.1378, 3.701, 0.7152), (-0.1037, 3.828, 0.5397), (-0.06927, 3.922, 0.3613), (-0.03462, 3.98, 0.181), (0.01699, 3.979, -0.1865), (0.03404, 3.92, -0.372), (0.05105, 3.825, -0.5552), (0.06788, 3.697, -0.7351), (0.08444, 3.539, -0.9107), (0.1006, 3.352, -1.081), (0.1162, 3.139, -1.244), (0.1313, 2.903, -1.4), (0.1455, 2.647, -1.547), (0.1589, 2.374, -1.684), (0.1713, 2.084, -1.811), (0.1827, 1.782, -1.925), (0.1928, 1.47, -2.026), (0.2016, 1.15, -2.113), (0.2089, 0.8251, -2.185), (0.2147, 0.4975, -2.24), (0.2188, 0.17, -2.277), (0.2211, -0.1549, -2.296), (0.2215, -0.4748, -2.296), (0.2199, -0.7869, -2.275), (0.2161, -1.089, -2.231), (0.2101, -1.378, -2.165), (0.2017, -1.651, -2.075), (0.1908, -1.907, -1.959), (0.1773, -2.142, -1.818), (0.1611, -2.355, -1.649), (0.142, -2.541, -1.452), (0.12, -2.699, -1.225), (0.09487, -2.827, -0.9671), (0.06659, -2.921, -0.6779), (0.03501, -2.98, -0.3559), (-0.035, -2.98, 0.3558), (-0.06656, -2.921, 0.6775), (-0.0948, -2.827, 0.9663), (-0.1198, -2.699, 1.223), (-0.1418, -2.54, 1.449), (-0.1608, -2.353, 1.646), (-0.1769, -2.141, 1.814), (-0.1903, -1.905, 1.955), (-0.2011, -1.649, 2.069), (-0.2094, -1.375, 2.158), (-0.2154, -1.086, 2.223), (-0.2191, -0.7835, 2.265), (-0.2206, -0.471, 2.286), (-0.2201, -0.1508, 2.285), (-0.2177, 0.1746, 2.265), (-0.2135, 0.5024, 2.227), (-0.2077, 0.8302, 2.171), (-0.2003, 1.156, 2.099), (-0.1914, 1.476, 2.011), (-0.1813, 1.788, 1.91), (-0.17, 2.09, 1.795), (-0.1575, 2.379, 1.669), (-0.1442, 2.653, 1.532), (-0.1299, 2.909, 1.386), (-0.115, 3.144, 1.231), (-0.09944, 3.356, 1.068), (-0.0834, 3.543, 0.8992), (-0.06699, 3.701, 0.7253), (-0.05033, 3.828, 0.5473), (-0.03353, 3.922, 0.3663), (-0.01671, 3.98, 0.1835), (-0.001379, 3.979, -0.1873), (-0.002582, 3.92, -0.3735), (-0.00362, 3.825, -0.5575), (-0.004499, 3.697, -0.7383), (-0.005229, 3.539, -0.9146), (-0.005819, 3.352, -1.085), (-0.006276, 3.139, -1.25), (-0.00661, 2.903, -1.406), (-0.00683, 2.647, -1.554), (-0.006943, 2.374, -1.692), (-0.006958, 2.084, -1.819), (-0.006885, 1.782, -1.934), (-0.006732, 1.47, -2.035), (-0.006506, 1.15, -2.123), (-0.006218, 0.8251, -2.194), (-0.005876, 0.4975, -2.25), (-0.005487, 0.17, -2.288), (-0.005061, -0.1549, -2.307), (-0.004606, -0.4748, -2.307), (-0.004131, -0.7869, -2.285), (-0.003645, -1.089, -2.242), (-0.003156, -1.378, -2.175), (-0.002672, -1.651, -2.085), (-0.002203, -1.907, -1.969), (-0.001757, -2.142, -1.826), (-0.001343, -2.355, -1.657), (-0.0009678, -2.541, -1.458), (-0.0006424, -2.699, -1.23), (-0.0003739, -2.827, -0.9717), (-0.0001717, -2.921, -0.6812), (-4.41e-05, -2.98, -0.3576), (4.409e-05, -2.98, 0.3575), (0.0001696, -2.921, 0.6808), (0.0003685, -2.827, 0.9709), (0.0006321, -2.699, 1.229), (0.0009516, -2.54, 1.456), (0.00132, -2.353, 1.654), (0.001727, -2.141, 1.823), (0.002166, -1.905, 1.964), (0.002626, -1.649, 2.079), (0.003101, -1.375, 2.168), (0.003582, -1.086, 2.234), (0.00406, -0.7835, 2.276), (0.004527, -0.471, 2.296), (0.004973, -0.1508, 2.296), (0.005392, 0.1746, 2.276), (0.005774, 0.5024, 2.237), (0.006111, 0.8302, 2.181), (0.006394, 1.156, 2.108), (0.006616, 1.476, 2.02), (0.006766, 1.788, 1.918), (0.006838, 2.09, 1.803), (0.006823, 2.379, 1.677), (0.006711, 2.653, 1.539), (0.006496, 2.909, 1.392), (0.006167, 3.144, 1.236), (0.005717, 3.356, 1.073), (0.005138, 3.543, 0.9031), (0.00442, 3.701, 0.7284), (0.003556, 3.828, 0.5496), (0.002537, 3.922, 0.3678), (0.001354, 3.98, 0.1843), (-0.01973, 3.979, -0.1863), (-0.03918, 3.92, -0.3715), (-0.05825, 3.825, -0.5545), (-0.07684, 3.697, -0.7343), (-0.09485, 3.539, -0.9097), (-0.1122, 3.352, -1.08), (-0.1287, 3.139, -1.243), (-0.1444, 2.903, -1.399), (-0.1591, 2.647, -1.546), (-0.1727, 2.374, -1.683), (-0.1852, 2.084, -1.809), (-0.1964, 1.782, -1.924), (-0.2062, 1.47, -2.025), (-0.2145, 1.15, -2.112), (-0.2213, 0.8251, -2.183), (-0.2264, 0.4975, -2.239), (-0.2297, 0.17, -2.276), (-0.2312, -0.1549, -2.295), (-0.2307, -0.4748, -2.295), (-0.2281, -0.7869, -2.274), (-0.2234, -1.089, -2.231), (-0.2164, -1.378, -2.164), (-0.207, -1.651, -2.074), (-0.1952, -1.907, -1.959), (-0.1808, -2.142, -1.817), (-0.1637, -2.355, -1.649), (-0.1439, -2.541, -1.451), (-0.1212, -2.699, -1.224), (-0.09562, -2.827, -0.967), (-0.06694, -2.921, -0.6779), (-0.0351, -2.98, -0.3559), (0.03509, -2.98, 0.3558), (0.0669, -2.921, 0.6775), (0.09553, -2.827, 0.9662), (0.1211, -2.699, 1.223), (0.1437, -2.54, 1.449), (0.1634, -2.353, 1.646), (0.1804, -2.141, 1.814), (0.1946, -1.905, 1.954), (0.2064, -1.649, 2.068), (0.2156, -1.375, 2.158), (0.2225, -1.086, 2.223), (0.2271, -0.7835, 2.265), (0.2296, -0.471, 2.285), (0.23, -0.1508, 2.284), (0.2284, 0.1746, 2.264), (0.225, 0.5024, 2.226), (0.2198, 0.8302, 2.17), (0.213, 1.156, 2.097), (0.2046, 1.476, 2.01), (0.1948, 1.788, 1.909), (0.1836, 2.09, 1.794), (0.1711, 2.379, 1.668), (0.1575, 2.653, 1.531), (0.1429, 2.909, 1.384), (0.1273, 3.144, 1.229), (0.1108, 3.356, 1.067), (0.09363, 3.543, 0.8982), (0.07579, 3.701, 0.7244), (0.05741, 3.828, 0.5466), (0.03858, 3.922, 0.3658), (0.01941, 3.98, 0.1833), (-0.03789, 3.979, -0.1834), (-0.0754, 3.92, -0.3658), (-0.1123, 3.825, -0.5461), (-0.1484, 3.697, -0.7232), (-0.1836, 3.539, -0.896), (-0.2175, 3.352, -1.063), (-0.25, 3.139, -1.224), (-0.2808, 2.903, -1.378), (-0.3099, 2.647, -1.523), (-0.3369, 2.374, -1.658), (-0.3616, 2.084, -1.782), (-0.384, 1.782, -1.895), (-0.4036, 1.47, -1.995), (-0.4205, 1.15, -2.08), (-0.4342, 0.8251, -2.151), (-0.4447, 0.4975, -2.206), (-0.4517, 0.17, -2.243), (-0.4551, -0.1549, -2.262), (-0.4545, -0.4748, -2.261), (-0.4499, -0.7869, -2.24), (-0.4409, -1.089, -2.198), (-0.4275, -1.378, -2.133), (-0.4093, -1.651, -2.044), (-0.3862, -1.907, -1.93), (-0.358, -2.142, -1.791), (-0.3245, -2.355, -1.625), (-0.2855, -2.541, -1.43), (-0.2407, -2.699, -1.207), (-0.1899, -2.827, -0.953), (-0.1331, -2.921, -0.668), (-0.06981, -2.98, -0.3507), (0.06979, -2.98, 0.3506), (0.133, -2.921, 0.6677), (0.1898, -2.827, 0.9522), (0.2404, -2.699, 1.205), (0.285, -2.54, 1.428), (0.3239, -2.353, 1.622), (0.3573, -2.141, 1.787), (0.3853, -1.905, 1.926), (0.4081, -1.649, 2.038), (0.4261, -1.375, 2.126), (0.4393, -1.086, 2.19), (0.448, -0.7835, 2.232), (0.4524, -0.471, 2.251), (0.4528, -0.1508, 2.251), (0.4493, 0.1746, 2.231), (0.4421, 0.5024, 2.193), (0.4314, 0.8302, 2.138), (0.4176, 1.156, 2.066), (0.4006, 1.476, 1.98), (0.3809, 1.788, 1.88), (0.3585, 2.09, 1.767), (0.3338, 2.379, 1.643), (0.3068, 2.653, 1.508), (0.2779, 2.909, 1.364), (0.2472, 3.144, 1.211), (0.2149, 3.356, 1.051), (0.1812, 3.543, 0.8847), (0.1464, 3.701, 0.7135), (0.1107, 3.828, 0.5383), (0.07425, 3.922, 0.3603), (0.03728, 3.98, 0.1805), (-0.05569, 3.979, -0.1788), (-0.1109, 3.92, -0.3567), (-0.1653, 3.825, -0.5325), (-0.2186, 3.697, -0.7052), (-0.2705, 3.539, -0.8737), (-0.3206, 3.352, -1.037), (-0.3688, 3.139, -1.194), (-0.4145, 2.903, -1.344), (-0.4576, 2.647, -1.485), (-0.4978, 2.374, -1.617), (-0.5346, 2.084, -1.738), (-0.5679, 1.782, -1.848), (-0.5972, 1.47, -1.946), (-0.6224, 1.15, -2.029), (-0.643, 0.8251, -2.098), (-0.6588, 0.4975, -2.151), (-0.6694, 0.17, -2.188), (-0.6746, -0.1549, -2.206), (-0.674, -0.4748, -2.206), (-0.6673, -0.7869, -2.186), (-0.6542, -1.089, -2.144), (-0.6345, -1.378, -2.081), (-0.6077, -1.651, -1.994), (-0.5736, -1.907, -1.883), (-0.5319, -2.142, -1.747), (-0.4822, -2.355, -1.585), (-0.4243, -2.541, -1.395), (-0.3578, -2.699, -1.177), (-0.2824, -2.827, -0.9298), (-0.1979, -2.921, -0.6518), (-0.1038, -2.98, -0.3422), (0.1038, -2.98, 0.3421), (0.1978, -2.921, 0.6514), (0.2822, -2.827, 0.929), (0.3574, -2.699, 1.176), (0.4237, -2.54, 1.393), (0.4813, -2.353, 1.582), (0.5307, -2.141, 1.744), (0.5722, -1.905, 1.879), (0.6059, -1.649, 1.988), (0.6324, -1.375, 2.074), (0.6518, -1.086, 2.136), (0.6646, -0.7835, 2.177), (0.6709, -0.471, 2.196), (0.6712, -0.1508, 2.196), (0.6658, 0.1746, 2.176), (0.6549, 0.5024, 2.139), (0.6389, 0.8302, 2.085), (0.6181, 1.156, 2.016), (0.5928, 1.476, 1.931), (0.5634, 1.788, 1.834), (0.5301, 2.09, 1.724), (0.4932, 2.379, 1.602), (0.4532, 2.653, 1.471), (0.4102, 2.909, 1.33), (0.3646, 3.144, 1.181), (0.3168, 3.356, 1.025), (0.2671, 3.543, 0.8627), (0.2157, 3.701, 0.6957), (0.1629, 3.828, 0.5249), (0.1092, 3.922, 0.3513), (0.05479, 3.98, 0.176), (-0.07295, 3.979, -0.1725), (-0.1453, 3.92, -0.3441), (-0.2167, 3.825, -0.5137), (-0.2867, 3.697, -0.6803), (-0.3548, 3.539, -0.843), (-0.4207, 3.352, -1.001), (-0.484, 3.139, -1.152), (-0.5442, 2.903, -1.297), (-0.601, 2.647, -1.433), (-0.6539, 2.374, -1.56), (-0.7024, 2.084, -1.678), (-0.7463, 1.782, -1.784), (-0.785, 1.47, -1.878), (-0.8183, 1.15, -1.958), (-0.8455, 0.8251, -2.025), (-0.8665, 0.4975, -2.076), (-0.8806, 0.17, -2.112), (-0.8876, -0.1549, -2.13), (-0.8869, -0.4748, -2.129), (-0.8783, -0.7869, -2.11), (-0.8612, -1.089, -2.07), (-0.8354, -1.378, -2.008), (-0.8002, -1.651, -1.925), (-0.7554, -1.907, -1.818), (-0.7006, -2.142, -1.687), (-0.6352, -2.355, -1.53), (-0.559, -2.541, -1.347), (-0.4715, -2.699, -1.137), (-0.3722, -2.827, -0.8976), (-0.2608, -2.921, -0.6292), (-0.1369, -2.98, -0.3304), (0.1369, -2.98, 0.3303), (0.2607, -2.921, 0.6289), (0.3719, -2.827, 0.8969), (0.4709, -2.699, 1.135), (0.5582, -2.54, 1.345), (0.6341, -2.353, 1.527), (0.6991, -2.141, 1.683), (0.7535, -1.905, 1.814), (0.7979, -1.649, 1.92), (0.8326, -1.375, 2.002), (0.8581, -1.086, 2.062), (0.8748, -0.7835, 2.101), (0.883, -0.471, 2.12), (0.8832, -0.1508, 2.119), (0.8759, 0.1746, 2.1), (0.8614, 0.5024, 2.065), (0.8402, 0.8302, 2.012), (0.8127, 1.156, 1.945), (0.7793, 1.476, 1.864), (0.7404, 1.788, 1.77), (0.6965, 2.09, 1.664), (0.6479, 2.379, 1.546), (0.5951, 2.653, 1.419), (0.5386, 2.909, 1.283), (0.4786, 3.144, 1.139), (0.4158, 3.356, 0.9888), (0.3503, 3.543, 0.8324), (0.2828, 3.701, 0.6712), (0.2136, 3.828, 0.5064), (0.1431, 3.922, 0.3389), (0.07177, 3.98, 0.1697), (-0.08951, 3.979, -0.1645), (-0.1784, 3.92, -0.3282), (-0.266, 3.825, -0.49), (-0.352, 3.697, -0.649), (-0.4357, 3.539, -0.8041), (-0.5168, 3.352, -0.9545), (-0.5946, 3.139, -1.099), (-0.6687, 2.903, -1.237), (-0.7386, 2.647, -1.367), (-0.8037, 2.374, -1.489), (-0.8635, 2.084, -1.601), (-0.9175, 1.782, -1.702), (-0.9653, 1.47, -1.792), (-1.006, 1.15, -1.869), (-1.04, 0.8251, -1.932), (-1.066, 0.4975, -1.982), (-1.083, 0.17, -2.015), (-1.092, -0.1549, -2.032), (-1.091, -0.4748, -2.032), (-1.081, -0.7869, -2.013), (-1.06, -1.089, -1.975), (-1.028, -1.378, -1.917), (-0.985, -1.651, -1.837), (-0.93, -1.907, -1.735), (-0.8625, -2.142, -1.61), (-0.7822, -2.355, -1.46), (-0.6884, -2.541, -1.286), (-0.5806, -2.699, -1.085), (-0.4584, -2.827, -0.8568), (-0.3212, -2.921, -0.6006), (-0.1686, -2.98, -0.3154), (0.1686, -2.98, 0.3153), (0.3211, -2.921, 0.6003), (0.458, -2.827, 0.8561), (0.5799, -2.699, 1.084), (0.6873, -2.54, 1.284), (0.7807, -2.353, 1.458), (0.8607, -2.141, 1.607), (0.9277, -1.905, 1.731), (0.9822, -1.649, 1.832), (1.025, -1.375, 1.911), (1.056, -1.086, 1.968), (1.076, -0.7835, 2.005), (1.087, -0.471, 2.023), (1.087, -0.1508, 2.023), (1.078, 0.1746, 2.005), (1.06, 0.5024, 1.97), (1.033, 0.8302, 1.92), (0.9994, 1.156, 1.856), (0.9582, 1.476, 1.779), (0.9103, 1.788, 1.689), (0.8562, 2.09, 1.587), (0.7964, 2.379, 1.475), (0.7314, 2.653, 1.354), (0.6618, 2.909, 1.224), (0.588, 3.144, 1.087), (0.5107, 3.356, 0.9433), (0.4302, 3.543, 0.794), (0.3472, 3.701, 0.6403), (0.2622, 3.828, 0.483), (0.1756, 3.922, 0.3232), (0.08806, 3.98, 0.1619), (-0.1052, 3.979, -0.155), (-0.2097, 3.92, -0.3091), (-0.3128, 3.825, -0.4616), (-0.4139, 3.697, -0.6113), (-0.5125, 3.539, -0.7575), (-0.6079, 3.352, -0.8993), (-0.6995, 3.139, -1.036), (-0.7867, 2.903, -1.166), (-0.869, 2.647, -1.288), (-0.9457, 2.374, -1.403), (-1.016, 2.084, -1.508), (-1.08, 1.782, -1.604), (-1.136, 1.47, -1.688), (-1.185, 1.15, -1.761), (-1.224, 0.8251, -1.821), (-1.255, 0.4975, -1.868), (-1.276, 0.17, -1.899), (-1.286, -0.1549, -1.915), (-1.285, -0.4748, -1.915), (-1.273, -0.7869, -1.898), (-1.248, -1.089, -1.862), (-1.211, -1.378, -1.807), (-1.16, -1.651, -1.732), (-1.096, -1.907, -1.636), (-1.016, -2.142, -1.518), (-0.9215, -2.355, -1.377), (-0.8111, -2.541, -1.212), (-0.6841, -2.699, -1.023), (-0.5402, -2.827, -0.8078), (-0.3786, -2.921, -0.5663), (-0.1987, -2.98, -0.2973), (0.1987, -2.98, 0.2972), (0.3784, -2.921, 0.5659), (0.5397, -2.827, 0.8071), (0.6833, -2.699, 1.022), (0.8099, -2.54, 1.21), (0.9199, -2.353, 1.374), (1.014, -2.141, 1.514), (1.093, -1.905, 1.632), (1.157, -1.649, 1.727), (1.207, -1.375, 1.801), (1.244, -1.086, 1.855), (1.268, -0.7835, 1.89), (1.28, -0.471, 1.907), (1.28, -0.1508, 1.906), (1.269, 0.1746, 1.889), (1.248, 0.5024, 1.857), (1.217, 0.8302, 1.81), (1.177, 1.156, 1.749), (1.128, 1.476, 1.676), (1.071, 1.788, 1.591), (1.008, 2.09, 1.496), (0.9371, 2.379, 1.39), (0.8606, 2.653, 1.276), (0.7786, 2.909, 1.154), (0.6917, 3.144, 1.024), (0.6007, 3.356, 0.8887), (0.506, 3.543, 0.748), (0.4083, 3.701, 0.6032), (0.3083, 3.828, 0.455), (0.2065, 3.922, 0.3044), (0.1035, 3.98, 0.1525), (-0.1199, 3.979, -0.1439), (-0.239, 3.92, -0.2871), (-0.3565, 3.825, -0.4287), (-0.4718, 3.697, -0.5678), (-0.5842, 3.539, -0.7037), (-0.6931, 3.352, -0.8353), (-0.7976, 3.139, -0.962), (-0.8972, 2.903, -1.083), (-0.9911, 2.647, -1.197), (-1.079, 2.374, -1.303), (-1.159, 2.084, -1.401), (-1.232, 1.782, -1.49), (-1.296, 1.47, -1.569), (-1.352, 1.15, -1.637), (-1.397, 0.8251, -1.692), (-1.432, 0.4975, -1.736), (-1.456, 0.17, -1.765), (-1.468, -0.1549, -1.78), (-1.467, -0.4748, -1.78), (-1.453, -0.7869, -1.764), (-1.425, -1.089, -1.731), (-1.382, -1.378, -1.68), (-1.325, -1.651, -1.61), (-1.251, -1.907, -1.52), (-1.16, -2.142, -1.411), (-1.052, -2.355, -1.28), (-0.926, -2.541, -1.127), (-0.7811, -2.699, -0.9508), (-0.6168, -2.827, -0.7509), (-0.4323, -2.921, -0.5264), (-0.2269, -2.98, -0.2764), (0.2268, -2.98, 0.2763), (0.432, -2.921, 0.5261), (0.6162, -2.827, 0.7503), (0.7802, -2.699, 0.9497), (0.9246, -2.54, 1.125), (1.05, -2.353, 1.278), (1.158, -2.141, 1.408), (1.248, -1.905, 1.517), (1.321, -1.649, 1.605), (1.378, -1.375, 1.674), (1.42, -1.086, 1.724), (1.447, -0.7835, 1.757), (1.46, -0.471, 1.772), (1.46, -0.1508, 1.772), (1.448, 0.1746, 1.756), (1.424, 0.5024, 1.726), (1.388, 0.8302, 1.682), (1.342, 1.156, 1.626), (1.287, 1.476, 1.558), (1.222, 1.788, 1.479), (1.149, 2.09, 1.39), (1.069, 2.379, 1.292), (0.9815, 2.653, 1.185), (0.8879, 2.909, 1.072), (0.7888, 3.144, 0.9514), (0.6849, 3.356, 0.8255), (0.5769, 3.543, 0.6948), (0.4655, 3.701, 0.5602), (0.3514, 3.828, 0.4226), (0.2353, 3.922, 0.2827), (0.118, 3.98, 0.1416), (-0.1334, 3.979, -0.1315), (-0.2659, 3.92, -0.2623), (-0.3968, 3.825, -0.3917), (-0.5252, 3.697, -0.5188), (-0.6504, 3.539, -0.643), (-0.7716, 3.352, -0.7634), (-0.8881, 3.139, -0.8792), (-0.999, 2.903, -0.9897), (-1.104, 2.647, -1.094), (-1.201, 2.374, -1.191), (-1.291, 2.084, -1.281), (-1.372, 1.782, -1.362), (-1.444, 1.47, -1.434), (-1.505, 1.15, -1.496), (-1.556, 0.8251, -1.547), (-1.595, 0.4975, -1.587), (-1.622, 0.17, -1.614), (-1.635, -0.1549, -1.628), (-1.634, -0.4748, -1.628), (-1.619, -0.7869, -1.613), (-1.588, -1.089, -1.583), (-1.54, -1.378, -1.536), (-1.476, -1.651, -1.472), (-1.394, -1.907, -1.391), (-1.293, -2.142, -1.29), (-1.172, -2.355, -1.171), (-1.032, -2.541, -1.031), (-0.8705, -2.699, -0.8696), (-0.6874, -2.827, -0.6869), (-0.4818, -2.921, -0.4815), (-0.2529, -2.98, -0.2528), (0.2528, -2.98, 0.2528), (0.4815, -2.921, 0.4813), (0.6868, -2.827, 0.6863), (0.8695, -2.699, 0.8686), (1.03, -2.54, 1.029), (1.17, -2.353, 1.168), (1.29, -2.141, 1.288), (1.39, -1.905, 1.387), (1.472, -1.649, 1.468), (1.535, -1.375, 1.531), (1.582, -1.086, 1.577), (1.612, -0.7835, 1.607), (1.627, -0.471, 1.621), (1.627, -0.1508, 1.62), (1.613, 0.1746, 1.605), (1.586, 0.5024, 1.578), (1.546, 0.8302, 1.538), (1.495, 1.156, 1.486), (1.433, 1.476, 1.424), (1.361, 1.788, 1.352), (1.28, 2.09, 1.27), (1.19, 2.379, 1.181), (1.093, 2.653, 1.083), (0.9887, 2.909, 0.9795), (0.8782, 3.144, 0.8695), (0.7625, 3.356, 0.7544), (0.6422, 3.543, 0.6349), (0.5182, 3.701, 0.5119), (0.3911, 3.828, 0.3861), (0.2619, 3.922, 0.2583), (0.1313, 3.98, 0.1293), (-0.1457, 3.979, -0.1178), (-0.2904, 3.92, -0.235), (-0.4333, 3.825, -0.3509), (-0.5735, 3.697, -0.4649), (-0.7103, 3.539, -0.5762), (-0.8427, 3.352, -0.6841), (-0.97, 3.139, -0.7879), (-1.091, 2.903, -0.887), (-1.206, 2.647, -0.9806), (-1.312, 2.374, -1.068), (-1.41, 2.084, -1.148), (-1.499, 1.782, -1.221), (-1.577, 1.47, -1.286), (-1.645, 1.15, -1.341), (-1.7, 0.8251, -1.387), (-1.743, 0.4975, -1.423), (-1.772, 0.17, -1.447), (-1.787, -0.1549, -1.46), (-1.786, -0.4748, -1.46), (-1.769, -0.7869, -1.446), (-1.735, -1.089, -1.419), (-1.684, -1.378, -1.378), (-1.613, -1.651, -1.32), (-1.523, -1.907, -1.247), (-1.413, -2.142, -1.157), (-1.282, -2.355, -1.05), (-1.128, -2.541, -0.9245), (-0.9516, -2.699, -0.7801), (-0.7514, -2.827, -0.6162), (-0.5266, -2.921, -0.432), (-0.2765, -2.98, -0.2268), (0.2764, -2.98, 0.2268), (0.5264, -2.921, 0.4317), (0.7508, -2.827, 0.6157), (0.9505, -2.699, 0.7792), (1.126, -2.54, 0.9231), (1.279, -2.353, 1.048), (1.41, -2.141, 1.155), (1.519, -1.905, 1.244), (1.609, -1.649, 1.317), (1.678, -1.375, 1.373), (1.729, -1.086, 1.414), (1.762, -0.7835, 1.441), (1.778, -0.471, 1.453), (1.778, -0.1508, 1.453), (1.763, 0.1746, 1.44), (1.733, 0.5024, 1.415), (1.69, 0.8302, 1.379), (1.634, 1.156, 1.332), (1.566, 1.476, 1.277), (1.487, 1.788, 1.212), (1.398, 2.09, 1.139), (1.3, 2.379, 1.058), (1.194, 2.653, 0.9711), (1.08, 2.909, 0.8778), (0.9592, 3.144, 0.7792), (0.8328, 3.356, 0.676), (0.7013, 3.543, 0.5689), (0.5658, 3.701, 0.4586), (0.4271, 3.828, 0.3459), (0.286, 3.922, 0.2314), (0.1433, 3.98, 0.1159), (-0.1565, 3.979, -0.1029), (-0.312, 3.92, -0.2054), (-0.4656, 3.825, -0.3067), (-0.6163, 3.697, -0.4064), (-0.7634, 3.539, -0.5038), (-0.9057, 3.352, -0.5982), (-1.043, 3.139, -0.6891), (-1.173, 2.903, -0.7758), (-1.296, 2.647, -0.8577), (-1.411, 2.374, -0.9342), (-1.516, 2.084, -1.005), (-1.612, 1.782, -1.069), (-1.696, 1.47, -1.125), (-1.768, 1.15, -1.174), (-1.828, 0.8251, -1.214), (-1.874, 0.4975, -1.245), (-1.905, 0.17, -1.267), (-1.921, -0.1549, -1.278), (-1.92, -0.4748, -1.278), (-1.902, -0.7869, -1.266), (-1.866, -1.089, -1.242), (-1.81, -1.378, -1.206), (-1.735, -1.651, -1.156), (-1.638, -1.907, -1.092), (-1.52, -2.142, -1.013), (-1.378, -2.355, -0.9193), (-1.213, -2.541, -0.8095), (-1.023, -2.699, -0.6831), (-0.8082, -2.827, -0.5396), (-0.5665, -2.921, -0.3783), (-0.2974, -2.98, -0.1986), (0.2973, -2.98, 0.1986), (0.5661, -2.921, 0.3781), (0.8075, -2.827, 0.5391), (1.022, -2.699, 0.6823), (1.211, -2.54, 0.8083), (1.376, -2.353, 0.9177), (1.516, -2.141, 1.011), (1.634, -1.905, 1.089), (1.73, -1.649, 1.153), (1.805, -1.375, 1.202), (1.859, -1.086, 1.238), (1.895, -0.7835, 1.261), (1.912, -0.471, 1.272), (1.912, -0.1508, 1.271), (1.895, 0.1746, 1.26), (1.863, 0.5024, 1.238), (1.817, 0.8302, 1.207), (1.756, 1.156, 1.166), (1.684, 1.476, 1.117), (1.599, 1.788, 1.06), (1.503, 2.09, 0.9962), (1.398, 2.379, 0.9258), (1.283, 2.653, 0.8494), (1.161, 2.909, 0.7678), (1.031, 3.144, 0.6815), (0.895, 3.356, 0.5912), (0.7537, 3.543, 0.4975), (0.6081, 3.701, 0.401), (0.4589, 3.828, 0.3024), (0.3073, 3.922, 0.2023), (0.154, 3.98, 0.1013), (-0.1658, 3.979, -0.08708), (-0.3306, 3.92, -0.1738), (-0.4934, 3.825, -0.2596), (-0.6532, 3.697, -0.344), (-0.8091, 3.539, -0.4265), (-0.96, 3.352, -0.5065), (-1.105, 3.139, -0.5836), (-1.243, 2.903, -0.6571), (-1.374, 2.647, -0.7265), (-1.495, 2.374, -0.7914), (-1.607, 2.084, -0.8512), (-1.708, 1.782, -0.9054), (-1.798, 1.47, -0.9534), (-1.875, 1.15, -0.9948), (-1.938, 0.8251, -1.029), (-1.987, 0.4975, -1.055), (-2.02, 0.17, -1.074), (-2.037, -0.1549, -1.083), (-2.036, -0.4748, -1.083), (-2.017, -0.7869, -1.074), (-1.979, -1.089, -1.054), (-1.92, -1.378, -1.023), (-1.84, -1.651, -0.9803), (-1.737, -1.907, -0.9261), (-1.612, -2.142, -0.8594), (-1.462, -2.355, -0.7798), (-1.287, -2.541, -0.6866), (-1.085, -2.699, -0.5795), (-0.8572, -2.827, -0.4577), (-0.6008, -2.921, -0.3209), (-0.3154, -2.98, -0.1685), (0.3153, -2.98, 0.1685), (0.6005, -2.921, 0.3208), (0.8564, -2.827, 0.4574), (1.084, -2.699, 0.5788), (1.285, -2.54, 0.6857), (1.459, -2.353, 0.7784), (1.608, -2.141, 0.8576), (1.733, -1.905, 0.9239), (1.835, -1.649, 0.9776), (1.914, -1.375, 1.019), (1.972, -1.086, 1.05), (2.009, -0.7835, 1.069), (2.027, -0.471, 1.079), (2.027, -0.1508, 1.078), (2.01, 0.1746, 1.068), (1.976, 0.5024, 1.049), (1.926, 0.8302, 1.023), (1.862, 1.156, 0.9882), (1.785, 1.476, 0.9466), (1.695, 1.788, 0.8984), (1.594, 2.09, 0.8441), (1.482, 2.379, 0.7843), (1.36, 2.653, 0.7195), (1.23, 2.909, 0.6503), (1.093, 3.144, 0.5771), (0.9487, 3.356, 0.5006), (0.7989, 3.543, 0.4212), (0.6444, 3.701, 0.3394), (0.4864, 3.828, 0.2559), (0.3256, 3.922, 0.1712), (0.1632, 3.98, 0.08567), (-0.1736, 3.979, -0.07041), (-0.3461, 3.92, -0.1406), (-0.5165, 3.825, -0.21), (-0.6838, 3.697, -0.2784), (-0.847, 3.539, -0.3452), (-1.005, 3.352, -0.41), (-1.157, 3.139, -0.4724), (-1.302, 2.903, -0.532), (-1.438, 2.647, -0.5884), (-1.566, 2.374, -0.641), (-1.683, 2.084, -0.6896), (-1.789, 1.782, -0.7336), (-1.883, 1.47, -0.7726), (-1.963, 1.15, -0.8062), (-2.03, 0.8251, -0.834), (-2.081, 0.4975, -0.8556), (-2.116, 0.17, -0.8705), (-2.133, -0.1549, -0.8782), (-2.133, -0.4748, -0.8784), (-2.113, -0.7869, -0.8707), (-2.072, -1.089, -0.8545), (-2.011, -1.378, -0.8295), (-1.927, -1.651, -0.7953), (-1.82, -1.907, -0.7514), (-1.688, -2.142, -0.6973), (-1.531, -2.355, -0.6328), (-1.348, -2.541, -0.5572), (-1.137, -2.699, -0.4703), (-0.8979, -2.827, -0.3715), (-0.6294, -2.921, -0.2605), (-0.3304, -2.98, -0.1368), (0.3303, -2.98, 0.1368), (0.629, -2.921, 0.2604), (0.8971, -2.827, 0.3712), (1.136, -2.699, 0.4698), (1.346, -2.54, 0.5564), (1.528, -2.353, 0.6317), (1.685, -2.141, 0.6959), (1.815, -1.905, 0.7495), (1.922, -1.649, 0.7931), (2.004, -1.375, 0.8269), (2.065, -1.086, 0.8515), (2.104, -0.7835, 0.8673), (2.123, -0.471, 0.8746), (2.123, -0.1508, 0.874), (2.105, 0.1746, 0.8659), (2.069, 0.5024, 0.8507), (2.017, 0.8302, 0.8289), (1.95, 1.156, 0.8009), (1.869, 1.476, 0.767), (1.775, 1.788, 0.7279), (1.669, 2.09, 0.6838), (1.552, 2.379, 0.6353), (1.424, 2.653, 0.5827), (1.288, 2.909, 0.5266), (1.144, 3.144, 0.4672), (0.9932, 3.356, 0.4052), (0.8363, 3.543, 0.3408), (0.6746, 3.701, 0.2746), (0.5091, 3.828, 0.207), (0.3408, 3.922, 0.1384), (0.1708, 3.98, 0.06927), (-0.1796, 3.979, -0.05305), (-0.3582, 3.92, -0.106), (-0.5346, 3.825, -0.1584), (-0.7078, 3.697, -0.21), (-0.8767, 3.539, -0.2605), (-1.04, 3.352, -0.3095), (-1.198, 3.139, -0.3568), (-1.348, 2.903, -0.4019), (-1.489, 2.647, -0.4446), (-1.621, 2.374, -0.4845), (-1.742, 2.084, -0.5213), (-1.852, 1.782, -0.5547), (-1.95, 1.47, -0.5843), (-2.033, 1.15, -0.6099), (-2.102, 0.8251, -0.6311), (-2.155, 0.4975, -0.6475), (-2.191, 0.17, -0.6589), (-2.209, -0.1549, -0.6649), (-2.209, -0.4748, -0.6652), (-2.188, -0.7869, -0.6594), (-2.146, -1.089, -0.6473), (-2.083, -1.378, -0.6284), (-1.996, -1.651, -0.6026), (-1.885, -1.907, -0.5694), (-1.748, -2.142, -0.5285), (-1.586, -2.355, -0.4796), (-1.396, -2.541, -0.4224), (-1.178, -2.699, -0.3566), (-0.93, -2.827, -0.2817), (-0.6519, -2.921, -0.1976), (-0.3422, -2.98, -0.1038), (1.17e-07, -3.0, -7.888e-07), (0.3421, -2.98, 0.1037), (0.6515, -2.921, 0.1975), (0.9292, -2.827, 0.2815), (1.176, -2.699, 0.3562), (1.394, -2.54, 0.4218), (1.583, -2.353, 0.4788), (1.745, -2.141, 0.5274), (1.88, -1.905, 0.568), (1.99, -1.649, 0.6009), (2.076, -1.375, 0.6265), (2.139, -1.086, 0.645), (2.179, -0.7835, 0.6568), (2.199, -0.471, 0.6623), (2.199, -0.1508, 0.6617), (2.179, 0.1746, 0.6555), (2.142, 0.5024, 0.6439), (2.089, 0.8302, 0.6272), (2.019, 1.156, 0.6059), (1.935, 1.476, 0.5802), (1.838, 1.788, 0.5504), (1.728, 2.09, 0.517), (1.606, 2.379, 0.4802), (1.475, 2.653, 0.4403), (1.334, 2.909, 0.3978), (1.184, 3.144, 0.3528), (1.028, 3.356, 0.3059), (0.8657, 3.543, 0.2572), (0.6983, 3.701, 0.2072), (0.5269, 3.828, 0.1561), (0.3527, 3.922, 0.1044), (0.1767, 3.98, 0.0522), (-0.184, 3.979, -0.03519), (-0.3668, 3.92, -0.07034), (-0.5475, 3.825, -0.1052), (-0.7249, 3.697, -0.1396), (-0.898, 3.539, -0.1733), (-1.066, 3.352, -0.206), (-1.227, 3.139, -0.2376), (-1.38, 2.903, -0.2679), (-1.525, 2.647, -0.2965), (-1.661, 2.374, -0.3233), (-1.785, 2.084, -0.348), (-1.898, 1.782, -0.3705), (-1.997, 1.47, -0.3904), (-2.083, 1.15, -0.4077), (-2.154, 0.8251, -0.422), (-2.208, 0.4975, -0.4332), (-2.245, 0.17, -0.441), (-2.264, -0.1549, -0.4451), (-2.263, -0.4748, -0.4455), (-2.242, -0.7869, -0.4418), (-2.199, -1.089, -0.4338), (-2.134, -1.378, -0.4213), (-2.045, -1.651, -0.4041), (-1.931, -1.907, -0.3819), (-1.792, -2.142, -0.3546), (-1.625, -2.355, -0.3219), (-1.431, -2.541, -0.2836), (-1.207, -2.699, -0.2394), (-0.9531, -2.827, -0.1892), (-0.6681, -2.921, -0.1327), (-0.3507, -2.98, -0.06972), (0.3506, -2.98, 0.0697), (0.6677, -2.921, 0.1326), (0.9523, -2.827, 0.1891), (1.206, -2.699, 0.2392), (1.429, -2.54, 0.2832), (1.622, -2.353, 0.3213), (1.788, -2.141, 0.3539), (1.927, -1.905, 0.381), (2.039, -1.649, 0.403), (2.127, -1.375, 0.42), (2.191, -1.086, 0.4323), (2.233, -0.7835, 0.4401), (2.253, -0.471, 0.4436), (2.253, -0.1508, 0.443), (2.233, 0.1746, 0.4387), (2.195, 0.5024, 0.4308), (2.14, 0.8302, 0.4195), (2.069, 1.156, 0.405), (1.983, 1.476, 0.3877), (1.883, 1.788, 0.3676), (1.77, 2.09, 0.3451), (1.646, 2.379, 0.3204), (1.511, 2.653, 0.2937), (1.366, 2.909, 0.2651), (1.213, 3.144, 0.2351), (1.053, 3.356, 0.2036), (0.8867, 3.543, 0.1711), (0.7152, 3.701, 0.1378), (0.5397, 3.828, 0.1037), (0.3613, 3.922, 0.06927), (0.181, 3.98, 0.03462), (-0.1865, 3.979, -0.01699), (-0.372, 3.92, -0.03404), (-0.5552, 3.825, -0.05105), (-0.7351, 3.697, -0.06788), (-0.9107, 3.539, -0.08444), (-1.081, 3.352, -0.1006), (-1.244, 3.139, -0.1162), (-1.4, 2.903, -0.1313), (-1.547, 2.647, -0.1455), (-1.684, 2.374, -0.1589), (-1.811, 2.084, -0.1713), (-1.925, 1.782, -0.1827), (-2.026, 1.47, -0.1928), (-2.113, 1.15, -0.2016), (-2.185, 0.8251, -0.2089), (-2.24, 0.4975, -0.2147), (-2.277, 0.17, -0.2188), (-2.296, -0.1549, -0.2211), (-2.296, -0.4748, -0.2215), (-2.275, -0.7869, -0.2199), (-2.231, -1.089, -0.2161), (-2.165, -1.378, -0.2101), (-2.075, -1.651, -0.2017), (-1.959, -1.907, -0.1908), (-1.818, -2.142, -0.1773), (-1.649, -2.355, -0.1611), (-1.452, -2.541, -0.142), (-1.225, -2.699, -0.12), (-0.9671, -2.827, -0.09488), (-0.6779, -2.921, -0.06659), (-0.3559, -2.98, -0.03501), (0.3558, -2.98, 0.035), (0.6775, -2.921, 0.06656), (0.9663, -2.827, 0.0948), (1.223, -2.699, 0.1198), (1.449, -2.54, 0.1418), (1.646, -2.353, 0.1608), (1.814, -2.141, 0.1769), (1.955, -1.905, 0.1903), (2.069, -1.649, 0.2011), (2.158, -1.375, 0.2094), (2.223, -1.086, 0.2154), (2.265, -0.7835, 0.2191), (2.286, -0.471, 0.2206), (2.285, -0.1508, 0.2201), (2.265, 0.1746, 0.2177), (2.227, 0.5024, 0.2135), (2.171, 0.8302, 0.2077), (2.099, 1.156, 0.2003), (2.011, 1.476, 0.1914), (1.91, 1.788, 0.1813), (1.795, 2.09, 0.17), (1.669, 2.379, 0.1575), (1.532, 2.653, 0.1442), (1.386, 2.909, 0.1299), (1.231, 3.144, 0.115), (1.068, 3.356, 0.09945), (0.8992, 3.543, 0.0834), (0.7253, 3.701, 0.06699), (0.5473, 3.828, 0.05033), (0.3663, 3.922, 0.03353), (0.1835, 3.98, 0.01672), (-0.1873, 3.979, 0.00138), (-0.3735, 3.92, 0.002583), (-0.5575, 3.825, 0.00362), (-0.7383, 3.697, 0.0045), (-0.9146, 3.539, 0.00523), (-1.085, 3.352, 0.005819), (-1.25, 3.139, 0.006276), (-1.406, 2.903, 0.00661), (-1.554, 2.647, 0.00683), (-1.692, 2.374, 0.006943), (-1.819, 2.084, 0.006958), (-1.934, 1.782, 0.006885), (-2.035, 1.47, 0.006732), (-2.123, 1.15, 0.006507), (-2.194, 0.8251, 0.006218), (-2.25, 0.4975, 0.005876), (-2.288, 0.17, 0.005487), (-2.307, -0.1549, 0.005061), (-2.307, -0.4748, 0.004606), (-2.285, -0.7869, 0.004131), (-2.242, -1.089, 0.003645), (-2.175, -1.378, 0.003156), (-2.085, -1.651, 0.002673), (-1.969, -1.907, 0.002203), (-1.826, -2.142, 0.001757), (-1.657, -2.355, 0.001343), (-1.458, -2.541, 0.0009674), (-1.23, -2.699, 0.0006422), (-0.9717, -2.827, 0.0003734), (-0.6812, -2.921, 0.0001714), (-0.3576, -2.98, 4.372e-05), (0.3575, -2.98, -4.447e-05), (0.6808, -2.921, -0.0001701), (0.9709, -2.827, -0.0003689), (1.229, -2.699, -0.0006324), (1.456, -2.54, -0.0009519), (1.654, -2.353, -0.00132), (1.823, -2.141, -0.001727), (1.964, -1.905, -0.002166), (2.079, -1.649, -0.002626), (2.168, -1.375, -0.003101), (2.234, -1.086, -0.003582), (2.276, -0.7835, -0.00406), (2.296, -0.471, -0.004527), (2.296, -0.1508, -0.004973), (2.276, 0.1746, -0.005392), (2.237, 0.5024, -0.005774), (2.181, 0.8302, -0.006111), (2.108, 1.156, -0.006395), (2.02, 1.476, -0.006616), (1.918, 1.788, -0.006766), (1.803, 2.09, -0.006838), (1.677, 2.379, -0.006822), (1.539, 2.653, -0.006711), (1.392, 2.909, -0.006495), (1.236, 3.144, -0.006166), (1.073, 3.356, -0.005717), (0.9031, 3.543, -0.005137), (0.7284, 3.701, -0.00442), (0.5496, 3.828, -0.003556), (0.3678, 3.922, -0.002536), (0.1843, 3.98, -0.001354)], [], [(45, 107, 108, 46), (20, 21, 83, 82), (46, 108, 109, 47), (21, 22, 84, 83), (47, 109, 110, 48), (22, 23, 85, 84), (48, 110, 111, 49), (23, 24, 86, 85), (49, 111, 112, 50), (24, 25, 87, 86), (50, 112, 113, 51), (25, 26, 88, 87), (186, 0, 62), (51, 113, 114, 52), (26, 27, 89, 88), (0, 1, 63, 62), (52, 114, 115, 53), (27, 28, 90, 89), (1, 2, 64, 63), (53, 115, 116, 54), (28, 29, 91, 90), (2, 3, 65, 64), (54, 116, 117, 55), (29, 30, 92, 91), (3, 4, 66, 65), (55, 117, 118, 56), (30, 1830, 92), (4, 5, 67, 66), (56, 118, 119, 57), (1830, 93, 31), (5, 6, 68, 67), (57, 119, 120, 58), (31, 93, 94, 32), (6, 7, 69, 68), (58, 120, 121, 59), (32, 94, 95, 33), (7, 8, 70, 69), (59, 121, 122, 60), (33, 95, 96, 34), (8, 9, 71, 70), (60, 122, 123, 61), (34, 96, 97, 35), (9, 10, 72, 71), (61, 123, 186), (35, 97, 98, 36), (10, 11, 73, 72), (36, 98, 99, 37), (11, 12, 74, 73), (37, 99, 100, 38), (12, 13, 75, 74), (38, 100, 101, 39), (13, 14, 76, 75), (39, 101, 102, 40), (14, 15, 77, 76), (40, 102, 103, 41), (15, 16, 78, 77), (41, 103, 104, 42), (16, 17, 79, 78), (42, 104, 105, 43), (17, 18, 80, 79), (43, 105, 106, 44), (18, 19, 81, 80), (44, 106, 107, 45), (19, 20, 82, 81), (95, 157, 158, 96), (70, 71, 133, 132), (122, 184, 185, 123), (96, 158, 159, 97), (71, 72, 134, 133), (123, 185, 186), (97, 159, 160, 98), (72, 73, 135, 134), (98, 160, 161, 99), (73, 74, 136, 135), (99, 161, 162, 100), (74, 75, 137, 136), (100, 162, 163, 101), (75, 76, 138, 137), (101, 163, 164, 102), (76, 77, 139, 138), (102, 164, 165, 103), (77, 78, 140, 139), (103, 165, 166, 104), (78, 79, 141, 140), (104, 166, 167, 105), (79, 80, 142, 141), (105, 167, 168, 106), (80, 81, 143, 142), (106, 168, 169, 107), (81, 82, 144, 143), (107, 169, 170, 108), (82, 83, 145, 144), (108, 170, 171, 109), (83, 84, 146, 145), (109, 171, 172, 110), (84, 85, 147, 146), (110, 172, 173, 111), (85, 86, 148, 147), (111, 173, 174, 112), (86, 87, 149, 148), (112, 174, 175, 113), (87, 88, 150, 149), (186, 62, 124), (113, 175, 176, 114), (88, 89, 151, 150), (62, 63, 125, 124), (114, 176, 177, 115), (89, 90, 152, 151), (63, 64, 126, 125), (115, 177, 178, 116), (90, 91, 153, 152), (64, 65, 127, 126), (116, 178, 179, 117), (91, 92, 154, 153), (65, 66, 128, 127), (117, 179, 180, 118), (92, 1830, 154), (66, 67, 129, 128), (118, 180, 181, 119), (1830, 155, 93), (67, 68, 130, 129), (119, 181, 182, 120), (93, 155, 156, 94), (68, 69, 131, 130), (120, 182, 183, 121), (94, 156, 157, 95), (69, 70, 132, 131), (121, 183, 184, 122), (160, 223, 224, 161), (135, 136, 199, 198), (161, 224, 225, 162), (136, 137, 200, 199), (162, 225, 226, 163), (137, 138, 201, 200), (163, 226, 227, 164), (138, 139, 202, 201), (164, 227, 228, 165), (139, 140, 203, 202), (165, 228, 229, 166), (140, 141, 204, 203), (166, 229, 230, 167), (141, 142, 205, 204), (167, 230, 231, 168), (142, 143, 206, 205), (168, 231, 232, 169), (143, 144, 207, 206), (169, 232, 233, 170), (144, 145, 208, 207), (170, 233, 234, 171), (145, 146, 209, 208), (171, 234, 235, 172), (146, 147, 210, 209), (172, 235, 236, 173), (147, 148, 211, 210), (173, 236, 237, 174), (148, 149, 212, 211), (174, 237, 238, 175), (149, 150, 213, 212), (186, 124, 187), (175, 238, 239, 176), (150, 151, 214, 213), (124, 125, 188, 187), (176, 239, 240, 177), (151, 152, 215, 214), (125, 126, 189, 188), (177, 240, 241, 178), (152, 153, 216, 215), (126, 127, 190, 189), (178, 241, 242, 179), (153, 154, 217, 216), (127, 128, 191, 190), (179, 242, 243, 180), (154, 1830, 217), (128, 129, 192, 191), (180, 243, 244, 181), (1830, 218, 155), (129, 130, 193, 192), (181, 244, 245, 182), (155, 218, 219, 156), (130, 131, 194, 193), (182, 245, 246, 183), (156, 219, 220, 157), (131, 132, 195, 194), (183, 246, 247, 184), (157, 220, 221, 158), (132, 133, 196, 195), (184, 247, 248, 185), (158, 221, 222, 159), (133, 134, 197, 196), (185, 248, 186), (159, 222, 223, 160), (134, 135, 198, 197), (226, 288, 289, 227), (201, 202, 264, 263), (227, 289, 290, 228), (202, 203, 265, 264), (228, 290, 291, 229), (203, 204, 266, 265), (229, 291, 292, 230), (204, 205, 267, 266), (230, 292, 293, 231), (205, 206, 268, 267), (231, 293, 294, 232), (206, 207, 269, 268), (232, 294, 295, 233), (207, 208, 270, 269), (233, 295, 296, 234), (208, 209, 271, 270), (234, 296, 297, 235), (209, 210, 272, 271), (235, 297, 298, 236), (210, 211, 273, 272), (236, 298, 299, 237), (211, 212, 274, 273), (237, 299, 300, 238), (212, 213, 275, 274), (186, 187, 249), (238, 300, 301, 239), (213, 214, 276, 275), (187, 188, 250, 249), (239, 301, 302, 240), (214, 215, 277, 276), (188, 189, 251, 250), (240, 302, 303, 241), (215, 216, 278, 277), (189, 190, 252, 251), (241, 303, 304, 242), (216, 217, 279, 278), (190, 191, 253, 252), (242, 304, 305, 243), (217, 1830, 279), (191, 192, 254, 253), (243, 305, 306, 244), (1830, 280, 218), (192, 193, 255, 254), (244, 306, 307, 245), (218, 280, 281, 219), (193, 194, 256, 255), (245, 307, 308, 246), (219, 281, 282, 220), (194, 195, 257, 256), (246, 308, 309, 247), (220, 282, 283, 221), (195, 196, 258, 257), (247, 309, 310, 248), (221, 283, 284, 222), (196, 197, 259, 258), (248, 310, 186), (222, 284, 285, 223), (197, 198, 260, 259), (223, 285, 286, 224), (198, 199, 261, 260), (224, 286, 287, 225), (199, 200, 262, 261), (225, 287, 288, 226), (200, 201, 263, 262), (291, 353, 354, 292), (266, 267, 329, 328), (292, 354, 355, 293), (267, 268, 330, 329), (293, 355, 356, 294), (268, 269, 331, 330), (294, 356, 357, 295), (269, 270, 332, 331), (295, 357, 358, 296), (270, 271, 333, 332), (296, 358, 359, 297), (271, 272, 334, 333), (297, 359, 360, 298), (272, 273, 335, 334), (298, 360, 361, 299), (273, 274, 336, 335), (299, 361, 362, 300), (274, 275, 337, 336), (186, 249, 311), (300, 362, 363, 301), (275, 276, 338, 337), (249, 250, 312, 311), (301, 363, 364, 302), (276, 277, 339, 338), (250, 251, 313, 312), (302, 364, 365, 303), (277, 278, 340, 339), (251, 252, 314, 313), (303, 365, 366, 304), (278, 279, 341, 340), (252, 253, 315, 314), (304, 366, 367, 305), (279, 1830, 341), (253, 254, 316, 315), (305, 367, 368, 306), (1830, 342, 280), (254, 255, 317, 316), (306, 368, 369, 307), (280, 342, 343, 281), (255, 256, 318, 317), (307, 369, 370, 308), (281, 343, 344, 282), (256, 257, 319, 318), (308, 370, 371, 309), (282, 344, 345, 283), (257, 258, 320, 319), (309, 371, 372, 310), (283, 345, 346, 284), (258, 259, 321, 320), (310, 372, 186), (284, 346, 347, 285), (259, 260, 322, 321), (285, 347, 348, 286), (260, 261, 323, 322), (286, 348, 349, 287), (261, 262, 324, 323), (287, 349, 350, 288), (262, 263, 325, 324), (288, 350, 351, 289), (263, 264, 326, 325), (289, 351, 352, 290), (264, 265, 327, 326), (290, 352, 353, 291), (265, 266, 328, 327), (356, 418, 419, 357), (331, 332, 394, 393), (357, 419, 420, 358), (332, 333, 395, 394), (358, 420, 421, 359), (333, 334, 396, 395), (359, 421, 422, 360), (334, 335, 397, 396), (360, 422, 423, 361), (335, 336, 398, 397), (361, 423, 424, 362), (336, 337, 399, 398), (186, 311, 373), (362, 424, 425, 363), (337, 338, 400, 399), (311, 312, 374, 373), (363, 425, 426, 364), (338, 339, 401, 400), (312, 313, 375, 374), (364, 426, 427, 365), (339, 340, 402, 401), (313, 314, 376, 375), (365, 427, 428, 366), (340, 341, 403, 402), (314, 315, 377, 376), (366, 428, 429, 367), (341, 1830, 403), (315, 316, 378, 377), (367, 429, 430, 368), (1830, 404, 342), (316, 317, 379, 378), (368, 430, 431, 369), (342, 404, 405, 343), (317, 318, 380, 379), (369, 431, 432, 370), (343, 405, 406, 344), (318, 319, 381, 380), (370, 432, 433, 371), (344, 406, 407, 345), (319, 320, 382, 381), (371, 433, 434, 372), (345, 407, 408, 346), (320, 321, 383, 382), (372, 434, 186), (346, 408, 409, 347), (321, 322, 384, 383), (347, 409, 410, 348), (322, 323, 385, 384), (348, 410, 411, 349), (323, 324, 386, 385), (349, 411, 412, 350), (324, 325, 387, 386), (350, 412, 413, 351), (325, 326, 388, 387), (351, 413, 414, 352), (326, 327, 389, 388), (352, 414, 415, 353), (327, 328, 390, 389), (353, 415, 416, 354), (328, 329, 391, 390), (354, 416, 417, 355), (329, 330, 392, 391), (355, 417, 418, 356), (330, 331, 393, 392), (421, 483, 484, 422), (396, 397, 459, 458), (422, 484, 485, 423), (397, 398, 460, 459), (423, 485, 486, 424), (398, 399, 461, 460), (186, 373, 435), (424, 486, 487, 425), (399, 400, 462, 461), (373, 374, 436, 435), (425, 487, 488, 426), (400, 401, 463, 462), (374, 375, 437, 436), (426, 488, 489, 427), (401, 402, 464, 463), (375, 376, 438, 437), (427, 489, 490, 428), (402, 403, 465, 464), (376, 377, 439, 438), (428, 490, 491, 429), (403, 1830, 465), (377, 378, 440, 439), (429, 491, 492, 430), (1830, 466, 404), (378, 379, 441, 440), (430, 492, 493, 431), (404, 466, 467, 405), (379, 380, 442, 441), (431, 493, 494, 432), (405, 467, 468, 406), (380, 381, 443, 442), (432, 494, 495, 433), (406, 468, 469, 407), (381, 382, 444, 443), (433, 495, 496, 434), (407, 469, 470, 408), (382, 383, 445, 444), (434, 496, 186), (408, 470, 471, 409), (383, 384, 446, 445), (409, 471, 472, 410), (384, 385, 447, 446), (410, 472, 473, 411), (385, 386, 448, 447), (411, 473, 474, 412), (386, 387, 449, 448), (412, 474, 475, 413), (387, 388, 450, 449), (413, 475, 476, 414), (388, 389, 451, 450), (414, 476, 477, 415), (389, 390, 452, 451), (415, 477, 478, 416), (390, 391, 453, 452), (416, 478, 479, 417), (391, 392, 454, 453), (417, 479, 480, 418), (392, 393, 455, 454), (418, 480, 481, 419), (393, 394, 456, 455), (419, 481, 482, 420), (394, 395, 457, 456), (420, 482, 483, 421), (395, 396, 458, 457), (486, 548, 549, 487), (461, 462, 524, 523), (435, 436, 498, 497), (487, 549, 550, 488), (462, 463, 525, 524), (436, 437, 499, 498), (488, 550, 551, 489), (463, 464, 526, 525), (437, 438, 500, 499), (489, 551, 552, 490), (464, 465, 527, 526), (438, 439, 501, 500), (490, 552, 553, 491), (465, 1830, 527), (439, 440, 502, 501), (491, 553, 554, 492), (1830, 528, 466), (440, 441, 503, 502), (492, 554, 555, 493), (466, 528, 529, 467), (441, 442, 504, 503), (493, 555, 556, 494), (467, 529, 530, 468), (442, 443, 505, 504), (494, 556, 557, 495), (468, 530, 531, 469), (443, 444, 506, 505), (495, 557, 558, 496), (469, 531, 532, 470), (444, 445, 507, 506), (496, 558, 186), (470, 532, 533, 471), (445, 446, 508, 507), (471, 533, 534, 472), (446, 447, 509, 508), (472, 534, 535, 473), (447, 448, 510, 509), (473, 535, 536, 474), (448, 449, 511, 510), (474, 536, 537, 475), (449, 450, 512, 511), (475, 537, 538, 476), (450, 451, 513, 512), (476, 538, 539, 477), (451, 452, 514, 513), (477, 539, 540, 478), (452, 453, 515, 514), (478, 540, 541, 479), (453, 454, 516, 515), (479, 541, 542, 480), (454, 455, 517, 516), (480, 542, 543, 481), (455, 456, 518, 517), (481, 543, 544, 482), (456, 457, 519, 518), (482, 544, 545, 483), (457, 458, 520, 519), (483, 545, 546, 484), (458, 459, 521, 520), (484, 546, 547, 485), (459, 460, 522, 521), (485, 547, 548, 486), (460, 461, 523, 522), (186, 435, 497), (551, 613, 614, 552), (526, 527, 589, 588), (500, 501, 563, 562), (552, 614, 615, 553), (527, 1830, 589), (501, 502, 564, 563), (553, 615, 616, 554), (1830, 590, 528), (502, 503, 565, 564), (554, 616, 617, 555), (528, 590, 591, 529), (503, 504, 566, 565), (555, 617, 618, 556), (529, 591, 592, 530), (504, 505, 567, 566), (556, 618, 619, 557), (530, 592, 593, 531), (505, 506, 568, 567), (557, 619, 620, 558), (531, 593, 594, 532), (506, 507, 569, 568), (558, 620, 186), (532, 594, 595, 533), (507, 508, 570, 569), (533, 595, 596, 534), (508, 509, 571, 570), (534, 596, 597, 535), (509, 510, 572, 571), (535, 597, 598, 536), (510, 511, 573, 572), (536, 598, 599, 537), (511, 512, 574, 573), (537, 599, 600, 538), (512, 513, 575, 574), (538, 600, 601, 539), (513, 514, 576, 575), (539, 601, 602, 540), (514, 515, 577, 576), (540, 602, 603, 541), (515, 516, 578, 577), (541, 603, 604, 542), (516, 517, 579, 578), (542, 604, 605, 543), (517, 518, 580, 579), (543, 605, 606, 544), (518, 519, 581, 580), (544, 606, 607, 545), (519, 520, 582, 581), (545, 607, 608, 546), (520, 521, 583, 582), (546, 608, 609, 547), (521, 522, 584, 583), (547, 609, 610, 548), (522, 523, 585, 584), (186, 497, 559), (548, 610, 611, 549), (523, 524, 586, 585), (497, 498, 560, 559), (549, 611, 612, 550), (524, 525, 587, 586), (498, 499, 561, 560), (550, 612, 613, 551), (525, 526, 588, 587), (499, 500, 562, 561), (616, 678, 679, 617), (590, 652, 653, 591), (565, 566, 628, 627), (617, 679, 680, 618), (591, 653, 654, 592), (566, 567, 629, 628), (618, 680, 681, 619), (592, 654, 655, 593), (567, 568, 630, 629), (619, 681, 682, 620), (593, 655, 656, 594), (568, 569, 631, 630), (620, 682, 186), (594, 656, 657, 595), (569, 570, 632, 631), (595, 657, 658, 596), (570, 571, 633, 632), (596, 658, 659, 597), (571, 572, 634, 633), (597, 659, 660, 598), (572, 573, 635, 634), (598, 660, 661, 599), (573, 574, 636, 635), (599, 661, 662, 600), (574, 575, 637, 636), (600, 662, 663, 601), (575, 576, 638, 637), (601, 663, 664, 602), (576, 577, 639, 638), (602, 664, 665, 603), (577, 578, 640, 639), (603, 665, 666, 604), (578, 579, 641, 640), (604, 666, 667, 605), (579, 580, 642, 641), (605, 667, 668, 606), (580, 581, 643, 642), (606, 668, 669, 607), (581, 582, 644, 643), (607, 669, 670, 608), (582, 583, 645, 644), (608, 670, 671, 609), (583, 584, 646, 645), (609, 671, 672, 610), (584, 585, 647, 646), (186, 559, 621), (610, 672, 673, 611), (585, 586, 648, 647), (559, 560, 622, 621), (611, 673, 674, 612), (586, 587, 649, 648), (560, 561, 623, 622), (612, 674, 675, 613), (587, 588, 650, 649), (561, 562, 624, 623), (613, 675, 676, 614), (588, 589, 651, 650), (562, 563, 625, 624), (614, 676, 677, 615), (589, 1830, 651), (563, 564, 626, 625), (615, 677, 678, 616), (1830, 652, 590), (564, 565, 627, 626), (681, 743, 744, 682), (655, 717, 718, 656), (630, 631, 693, 692), (682, 744, 186), (656, 718, 719, 657), (631, 632, 694, 693), (657, 719, 720, 658), (632, 633, 695, 694), (658, 720, 721, 659), (633, 634, 696, 695), (659, 721, 722, 660), (634, 635, 697, 696), (660, 722, 723, 661), (635, 636, 698, 697), (661, 723, 724, 662), (636, 637, 699, 698), (662, 724, 725, 663), (637, 638, 700, 699), (663, 725, 726, 664), (638, 639, 701, 700), (664, 726, 727, 665), (639, 640, 702, 701), (665, 727, 728, 666), (640, 641, 703, 702), (666, 728, 729, 667), (641, 642, 704, 703), (667, 729, 730, 668), (642, 643, 705, 704), (668, 730, 731, 669), (643, 644, 706, 705), (669, 731, 732, 670), (644, 645, 707, 706), (670, 732, 733, 671), (645, 646, 708, 707), (671, 733, 734, 672), (646, 647, 709, 708), (186, 621, 683), (672, 734, 735, 673), (647, 648, 710, 709), (621, 622, 684, 683), (673, 735, 736, 674), (648, 649, 711, 710), (622, 623, 685, 684), (674, 736, 737, 675), (649, 650, 712, 711), (623, 624, 686, 685), (675, 737, 738, 676), (650, 651, 713, 712), (624, 625, 687, 686), (676, 738, 739, 677), (651, 1830, 713), (625, 626, 688, 687), (677, 739, 740, 678), (1830, 714, 652), (626, 627, 689, 688), (678, 740, 741, 679), (652, 714, 715, 653), (627, 628, 690, 689), (679, 741, 742, 680), (653, 715, 716, 654), (628, 629, 691, 690), (680, 742, 743, 681), (654, 716, 717, 655), (629, 630, 692, 691), (720, 782, 783, 721), (695, 696, 758, 757), (721, 783, 784, 722), (696, 697, 759, 758), (722, 784, 785, 723), (697, 698, 760, 759), (723, 785, 786, 724), (698, 699, 761, 760), (724, 786, 787, 725), (699, 700, 762, 761), (725, 787, 788, 726), (700, 701, 763, 762), (726, 788, 789, 727), (701, 702, 764, 763), (727, 789, 790, 728), (702, 703, 765, 764), (728, 790, 791, 729), (703, 704, 766, 765), (729, 791, 792, 730), (704, 705, 767, 766), (730, 792, 793, 731), (705, 706, 768, 767), (731, 793, 794, 732), (706, 707, 769, 768), (732, 794, 795, 733), (707, 708, 770, 769), (733, 795, 796, 734), (708, 709, 771, 770), (186, 683, 745), (734, 796, 797, 735), (709, 710, 772, 771), (683, 684, 746, 745), (735, 797, 798, 736), (710, 711, 773, 772), (684, 685, 747, 746), (736, 798, 799, 737), (711, 712, 774, 773), (685, 686, 748, 747), (737, 799, 800, 738), (712, 713, 775, 774), (686, 687, 749, 748), (738, 800, 801, 739), (713, 1830, 775), (687, 688, 750, 749), (739, 801, 802, 740), (1830, 776, 714), (688, 689, 751, 750), (740, 802, 803, 741), (714, 776, 777, 715), (689, 690, 752, 751), (741, 803, 804, 742), (715, 777, 778, 716), (690, 691, 753, 752), (742, 804, 805, 743), (716, 778, 779, 717), (691, 692, 754, 753), (743, 805, 806, 744), (717, 779, 780, 718), (692, 693, 755, 754), (744, 806, 186), (718, 780, 781, 719), (693, 694, 756, 755), (719, 781, 782, 720), (694, 695, 757, 756), (785, 847, 848, 786), (760, 761, 823, 822), (786, 848, 849, 787), (761, 762, 824, 823), (787, 849, 850, 788), (762, 763, 825, 824), (788, 850, 851, 789), (763, 764, 826, 825), (789, 851, 852, 790), (764, 765, 827, 826), (790, 852, 853, 791), (765, 766, 828, 827), (791, 853, 854, 792), (766, 767, 829, 828), (792, 854, 855, 793), (767, 768, 830, 829), (793, 855, 856, 794), (768, 769, 831, 830), (794, 856, 857, 795), (769, 770, 832, 831), (795, 857, 858, 796), (770, 771, 833, 832), (186, 745, 807), (796, 858, 859, 797), (771, 772, 834, 833), (745, 746, 808, 807), (797, 859, 860, 798), (772, 773, 835, 834), (746, 747, 809, 808), (798, 860, 861, 799), (773, 774, 836, 835), (747, 748, 810, 809), (799, 861, 862, 800), (774, 775, 837, 836), (748, 749, 811, 810), (800, 862, 863, 801), (775, 1830, 837), (749, 750, 812, 811), (801, 863, 864, 802), (1830, 838, 776), (750, 751, 813, 812), (802, 864, 865, 803), (776, 838, 839, 777), (751, 752, 814, 813), (803, 865, 866, 804), (777, 839, 840, 778), (752, 753, 815, 814), (804, 866, 867, 805), (778, 840, 841, 779), (753, 754, 816, 815), (805, 867, 868, 806), (779, 841, 842, 780), (754, 755, 817, 816), (806, 868, 186), (780, 842, 843, 781), (755, 756, 818, 817), (781, 843, 844, 782), (756, 757, 819, 818), (782, 844, 845, 783), (757, 758, 820, 819), (783, 845, 846, 784), (758, 759, 821, 820), (784, 846, 847, 785), (759, 760, 822, 821), (865, 927, 928, 866), (825, 826, 888, 887), (866, 928, 929, 867), (826, 827, 889, 888), (867, 929, 930, 868), (827, 828, 890, 889), (868, 930, 186), (828, 829, 891, 890), (843, 905, 906, 844), (829, 830, 892, 891), (844, 906, 907, 845), (830, 831, 893, 892), (845, 907, 908, 846), (831, 832, 894, 893), (846, 908, 909, 847), (832, 833, 895, 894), (186, 807, 869), (847, 909, 910, 848), (833, 834, 896, 895), (807, 808, 870, 869), (848, 910, 911, 849), (834, 835, 897, 896), (808, 809, 871, 870), (849, 911, 912, 850), (835, 836, 898, 897), (809, 810, 872, 871), (850, 912, 913, 851), (836, 837, 899, 898), (810, 811, 873, 872), (851, 913, 914, 852), (837, 1830, 899), (811, 812, 874, 873), (852, 914, 915, 853), (1830, 900, 838), (812, 813, 875, 874), (853, 915, 916, 854), (838, 900, 901, 839), (813, 814, 876, 875), (854, 916, 917, 855), (839, 901, 902, 840), (814, 815, 877, 876), (855, 917, 918, 856), (840, 902, 903, 841), (815, 816, 878, 877), (856, 918, 919, 857), (841, 903, 904, 842), (816, 817, 879, 878), (857, 919, 920, 858), (842, 904, 905, 843), (817, 818, 880, 879), (858, 920, 921, 859), (818, 819, 881, 880), (859, 921, 922, 860), (819, 820, 882, 881), (860, 922, 923, 861), (820, 821, 883, 882), (861, 923, 924, 862), (821, 822, 884, 883), (862, 924, 925, 863), (822, 823, 885, 884), (863, 925, 926, 864), (823, 824, 886, 885), (864, 926, 927, 865), (824, 825, 887, 886), (930, 992, 186), (904, 966, 967, 905), (879, 880, 942, 941), (905, 967, 968, 906), (880, 881, 943, 942), (906, 968, 969, 907), (881, 882, 944, 943), (907, 969, 970, 908), (882, 883, 945, 944), (908, 970, 971, 909), (883, 884, 946, 945), (909, 971, 972, 910), (884, 885, 947, 946), (910, 972, 973, 911), (885, 886, 948, 947), (911, 973, 974, 912), (886, 887, 949, 948), (912, 974, 975, 913), (887, 888, 950, 949), (913, 975, 976, 914), (888, 889, 951, 950), (914, 976, 977, 915), (889, 890, 952, 951), (915, 977, 978, 916), (890, 891, 953, 952), (916, 978, 979, 917), (891, 892, 954, 953), (917, 979, 980, 918), (892, 893, 955, 954), (918, 980, 981, 919), (893, 894, 956, 955), (919, 981, 982, 920), (894, 895, 957, 956), (186, 869, 931), (920, 982, 983, 921), (895, 896, 958, 957), (869, 870, 932, 931), (921, 983, 984, 922), (896, 897, 959, 958), (870, 871, 933, 932), (922, 984, 985, 923), (897, 898, 960, 959), (871, 872, 934, 933), (923, 985, 986, 924), (898, 899, 961, 960), (872, 873, 935, 934), (924, 986, 987, 925), (899, 1830, 961), (873, 874, 936, 935), (925, 987, 988, 926), (1830, 962, 900), (874, 875, 937, 936), (926, 988, 989, 927), (900, 962, 963, 901), (875, 876, 938, 937), (927, 989, 990, 928), (901, 963, 964, 902), (876, 877, 939, 938), (928, 990, 991, 929), (902, 964, 965, 903), (877, 878, 940, 939), (929, 991, 992, 930), (903, 965, 966, 904), (878, 879, 941, 940), (969, 1031, 1032, 970), (944, 945, 1007, 1006), (970, 1032, 1033, 971), (945, 946, 1008, 1007), (971, 1033, 1034, 972), (946, 947, 1009, 1008), (972, 1034, 1035, 973), (947, 948, 1010, 1009), (973, 1035, 1036, 974), (948, 949, 1011, 1010), (974, 1036, 1037, 975), (949, 950, 1012, 1011), (975, 1037, 1038, 976), (950, 951, 1013, 1012), (976, 1038, 1039, 977), (951, 952, 1014, 1013), (977, 1039, 1040, 978), (952, 953, 1015, 1014), (978, 1040, 1041, 979), (953, 954, 1016, 1015), (979, 1041, 1042, 980), (954, 955, 1017, 1016), (980, 1042, 1043, 981), (955, 956, 1018, 1017), (981, 1043, 1044, 982), (956, 957, 1019, 1018), (186, 931, 993), (982, 1044, 1045, 983), (957, 958, 1020, 1019), (931, 932, 994, 993), (983, 1045, 1046, 984), (958, 959, 1021, 1020), (932, 933, 995, 994), (984, 1046, 1047, 985), (959, 960, 1022, 1021), (933, 934, 996, 995), (985, 1047, 1048, 986), (960, 961, 1023, 1022), (934, 935, 997, 996), (986, 1048, 1049, 987), (961, 1830, 1023), (935, 936, 998, 997), (987, 1049, 1050, 988), (1830, 1024, 962), (936, 937, 999, 998), (988, 1050, 1051, 989), (962, 1024, 1025, 963), (937, 938, 1000, 999), (989, 1051, 1052, 990), (963, 1025, 1026, 964), (938, 939, 1001, 1000), (990, 1052, 1053, 991), (964, 1026, 1027, 965), (939, 940, 1002, 1001), (991, 1053, 1054, 992), (965, 1027, 1028, 966), (940, 941, 1003, 1002), (992, 1054, 186), (966, 1028, 1029, 967), (941, 942, 1004, 1003), (967, 1029, 1030, 968), (942, 943, 1005, 1004), (968, 1030, 1031, 969), (943, 944, 1006, 1005), (1034, 1096, 1097, 1035), (1009, 1010, 1072, 1071), (1035, 1097, 1098, 1036), (1010, 1011, 1073, 1072), (1036, 1098, 1099, 1037), (1011, 1012, 1074, 1073), (1037, 1099, 1100, 1038), (1012, 1013, 1075, 1074), (1038, 1100, 1101, 1039), (1013, 1014, 1076, 1075), (1039, 1101, 1102, 1040), (1014, 1015, 1077, 1076), (1040, 1102, 1103, 1041), (1015, 1016, 1078, 1077), (1041, 1103, 1104, 1042), (1016, 1017, 1079, 1078), (1042, 1104, 1105, 1043), (1017, 1018, 1080, 1079), (1043, 1105, 1106, 1044), (1018, 1019, 1081, 1080), (186, 993, 1055), (1044, 1106, 1107, 1045), (1019, 1020, 1082, 1081), (993, 994, 1056, 1055), (1045, 1107, 1108, 1046), (1020, 1021, 1083, 1082), (994, 995, 1057, 1056), (1046, 1108, 1109, 1047), (1021, 1022, 1084, 1083), (995, 996, 1058, 1057), (1047, 1109, 1110, 1048), (1022, 1023, 1085, 1084), (996, 997, 1059, 1058), (1048, 1110, 1111, 1049), (1023, 1830, 1085), (997, 998, 1060, 1059), (1049, 1111, 1112, 1050), (1830, 1086, 1024), (998, 999, 1061, 1060), (1050, 1112, 1113, 1051), (1024, 1086, 1087, 1025), (999, 1000, 1062, 1061), (1051, 1113, 1114, 1052), (1025, 1087, 1088, 1026), (1000, 1001, 1063, 1062), (1052, 1114, 1115, 1053), (1026, 1088, 1089, 1027), (1001, 1002, 1064, 1063), (1053, 1115, 1116, 1054), (1027, 1089, 1090, 1028), (1002, 1003, 1065, 1064), (1054, 1116, 186), (1028, 1090, 1091, 1029), (1003, 1004, 1066, 1065), (1029, 1091, 1092, 1030), (1004, 1005, 1067, 1066), (1030, 1092, 1093, 1031), (1005, 1006, 1068, 1067), (1031, 1093, 1094, 1032), (1006, 1007, 1069, 1068), (1032, 1094, 1095, 1033), (1007, 1008, 1070, 1069), (1033, 1095, 1096, 1034), (1008, 1009, 1071, 1070), (1099, 1161, 1162, 1100), (1074, 1075, 1137, 1136), (1100, 1162, 1163, 1101), (1075, 1076, 1138, 1137), (1101, 1163, 1164, 1102), (1076, 1077, 1139, 1138), (1102, 1164, 1165, 1103), (1077, 1078, 1140, 1139), (1103, 1165, 1166, 1104), (1078, 1079, 1141, 1140), (1104, 1166, 1167, 1105), (1079, 1080, 1142, 1141), (1105, 1167, 1168, 1106), (1080, 1081, 1143, 1142), (186, 1055, 1117), (1106, 1168, 1169, 1107), (1081, 1082, 1144, 1143), (1055, 1056, 1118, 1117), (1107, 1169, 1170, 1108), (1082, 1083, 1145, 1144), (1056, 1057, 1119, 1118), (1108, 1170, 1171, 1109), (1083, 1084, 1146, 1145), (1057, 1058, 1120, 1119), (1109, 1171, 1172, 1110), (1084, 1085, 1147, 1146), (1058, 1059, 1121, 1120), (1110, 1172, 1173, 1111), (1085, 1830, 1147), (1059, 1060, 1122, 1121), (1111, 1173, 1174, 1112), (1830, 1148, 1086), (1060, 1061, 1123, 1122), (1112, 1174, 1175, 1113), (1086, 1148, 1149, 1087), (1061, 1062, 1124, 1123), (1113, 1175, 1176, 1114), (1087, 1149, 1150, 1088), (1062, 1063, 1125, 1124), (1114, 1176, 1177, 1115), (1088, 1150, 1151, 1089), (1063, 1064, 1126, 1125), (1115, 1177, 1178, 1116), (1089, 1151, 1152, 1090), (1064, 1065, 1127, 1126), (1116, 1178, 186), (1090, 1152, 1153, 1091), (1065, 1066, 1128, 1127), (1091, 1153, 1154, 1092), (1066, 1067, 1129, 1128), (1092, 1154, 1155, 1093), (1067, 1068, 1130, 1129), (1093, 1155, 1156, 1094), (1068, 1069, 1131, 1130), (1094, 1156, 1157, 1095), (1069, 1070, 1132, 1131), (1095, 1157, 1158, 1096), (1070, 1071, 1133, 1132), (1096, 1158, 1159, 1097), (1071, 1072, 1134, 1133), (1097, 1159, 1160, 1098), (1072, 1073, 1135, 1134), (1098, 1160, 1161, 1099), (1073, 1074, 1136, 1135), (1164, 1226, 1227, 1165), (1139, 1140, 1202, 1201), (1165, 1227, 1228, 1166), (1140, 1141, 1203, 1202), (1166, 1228, 1229, 1167), (1141, 1142, 1204, 1203), (1167, 1229, 1230, 1168), (1142, 1143, 1205, 1204), (186, 1117, 1179), (1168, 1230, 1231, 1169), (1143, 1144, 1206, 1205), (1117, 1118, 1180, 1179), (1169, 1231, 1232, 1170), (1144, 1145, 1207, 1206), (1118, 1119, 1181, 1180), (1170, 1232, 1233, 1171), (1145, 1146, 1208, 1207), (1119, 1120, 1182, 1181), (1171, 1233, 1234, 1172), (1146, 1147, 1209, 1208), (1120, 1121, 1183, 1182), (1172, 1234, 1235, 1173), (1147, 1830, 1209), (1121, 1122, 1184, 1183), (1173, 1235, 1236, 1174), (1830, 1210, 1148), (1122, 1123, 1185, 1184), (1174, 1236, 1237, 1175), (1148, 1210, 1211, 1149), (1123, 1124, 1186, 1185), (1175, 1237, 1238, 1176), (1149, 1211, 1212, 1150), (1124, 1125, 1187, 1186), (1176, 1238, 1239, 1177), (1150, 1212, 1213, 1151), (1125, 1126, 1188, 1187), (1177, 1239, 1240, 1178), (1151, 1213, 1214, 1152), (1126, 1127, 1189, 1188), (1178, 1240, 186), (1152, 1214, 1215, 1153), (1127, 1128, 1190, 1189), (1153, 1215, 1216, 1154), (1128, 1129, 1191, 1190), (1154, 1216, 1217, 1155), (1129, 1130, 1192, 1191), (1155, 1217, 1218, 1156), (1130, 1131, 1193, 1192), (1156, 1218, 1219, 1157), (1131, 1132, 1194, 1193), (1157, 1219, 1220, 1158), (1132, 1133, 1195, 1194), (1158, 1220, 1221, 1159), (1133, 1134, 1196, 1195), (1159, 1221, 1222, 1160), (1134, 1135, 1197, 1196), (1160, 1222, 1223, 1161), (1135, 1136, 1198, 1197), (1161, 1223, 1224, 1162), (1136, 1137, 1199, 1198), (1162, 1224, 1225, 1163), (1137, 1138, 1200, 1199), (1163, 1225, 1226, 1164), (1138, 1139, 1201, 1200), (1229, 1291, 1292, 1230), (1204, 1205, 1267, 1266), (186, 1179, 1241), (1230, 1292, 1293, 1231), (1205, 1206, 1268, 1267), (1179, 1180, 1242, 1241), (1231, 1293, 1294, 1232), (1206, 1207, 1269, 1268), (1180, 1181, 1243, 1242), (1232, 1294, 1295, 1233), (1207, 1208, 1270, 1269), (1181, 1182, 1244, 1243), (1233, 1295, 1296, 1234), (1208, 1209, 1271, 1270), (1182, 1183, 1245, 1244), (1234, 1296, 1297, 1235), (1209, 1830, 1271), (1183, 1184, 1246, 1245), (1235, 1297, 1298, 1236), (1830, 1272, 1210), (1184, 1185, 1247, 1246), (1236, 1298, 1299, 1237), (1210, 1272, 1273, 1211), (1185, 1186, 1248, 1247), (1237, 1299, 1300, 1238), (1211, 1273, 1274, 1212), (1186, 1187, 1249, 1248), (1238, 1300, 1301, 1239), (1212, 1274, 1275, 1213), (1187, 1188, 1250, 1249), (1239, 1301, 1302, 1240), (1213, 1275, 1276, 1214), (1188, 1189, 1251, 1250), (1240, 1302, 186), (1214, 1276, 1277, 1215), (1189, 1190, 1252, 1251), (1215, 1277, 1278, 1216), (1190, 1191, 1253, 1252), (1216, 1278, 1279, 1217), (1191, 1192, 1254, 1253), (1217, 1279, 1280, 1218), (1192, 1193, 1255, 1254), (1218, 1280, 1281, 1219), (1193, 1194, 1256, 1255), (1219, 1281, 1282, 1220), (1194, 1195, 1257, 1256), (1220, 1282, 1283, 1221), (1195, 1196, 1258, 1257), (1221, 1283, 1284, 1222), (1196, 1197, 1259, 1258), (1222, 1284, 1285, 1223), (1197, 1198, 1260, 1259), (1223, 1285, 1286, 1224), (1198, 1199, 1261, 1260), (1224, 1286, 1287, 1225), (1199, 1200, 1262, 1261), (1225, 1287, 1288, 1226), (1200, 1201, 1263, 1262), (1226, 1288, 1289, 1227), (1201, 1202, 1264, 1263), (1227, 1289, 1290, 1228), (1202, 1203, 1265, 1264), (1228, 1290, 1291, 1229), (1203, 1204, 1266, 1265), (1294, 1356, 1357, 1295), (1269, 1270, 1332, 1331), (1243, 1244, 1306, 1305), (1295, 1357, 1358, 1296), (1270, 1271, 1333, 1332), (1244, 1245, 1307, 1306), (1296, 1358, 1359, 1297), (1271, 1830, 1333), (1245, 1246, 1308, 1307), (1297, 1359, 1360, 1298), (1830, 1334, 1272), (1246, 1247, 1309, 1308), (1298, 1360, 1361, 1299), (1272, 1334, 1335, 1273), (1247, 1248, 1310, 1309), (1299, 1361, 1362, 1300), (1273, 1335, 1336, 1274), (1248, 1249, 1311, 1310), (1300, 1362, 1363, 1301), (1274, 1336, 1337, 1275), (1249, 1250, 1312, 1311), (1301, 1363, 1364, 1302), (1275, 1337, 1338, 1276), (1250, 1251, 1313, 1312), (1302, 1364, 186), (1276, 1338, 1339, 1277), (1251, 1252, 1314, 1313), (1277, 1339, 1340, 1278), (1252, 1253, 1315, 1314), (1278, 1340, 1341, 1279), (1253, 1254, 1316, 1315), (1279, 1341, 1342, 1280), (1254, 1255, 1317, 1316), (1280, 1342, 1343, 1281), (1255, 1256, 1318, 1317), (1281, 1343, 1344, 1282), (1256, 1257, 1319, 1318), (1282, 1344, 1345, 1283), (1257, 1258, 1320, 1319), (1283, 1345, 1346, 1284), (1258, 1259, 1321, 1320), (1284, 1346, 1347, 1285), (1259, 1260, 1322, 1321), (1285, 1347, 1348, 1286), (1260, 1261, 1323, 1322), (1286, 1348, 1349, 1287), (1261, 1262, 1324, 1323), (1287, 1349, 1350, 1288), (1262, 1263, 1325, 1324), (1288, 1350, 1351, 1289), (1263, 1264, 1326, 1325), (1289, 1351, 1352, 1290), (1264, 1265, 1327, 1326), (1290, 1352, 1353, 1291), (1265, 1266, 1328, 1327), (1291, 1353, 1354, 1292), (1266, 1267, 1329, 1328), (186, 1241, 1303), (1292, 1354, 1355, 1293), (1267, 1268, 1330, 1329), (1241, 1242, 1304, 1303), (1293, 1355, 1356, 1294), (1268, 1269, 1331, 1330), (1242, 1243, 1305, 1304), (1359, 1421, 1422, 1360), (1830, 1396, 1334), (1308, 1309, 1371, 1370), (1360, 1422, 1423, 1361), (1334, 1396, 1397, 1335), (1309, 1310, 1372, 1371), (1361, 1423, 1424, 1362), (1335, 1397, 1398, 1336), (1310, 1311, 1373, 1372), (1362, 1424, 1425, 1363), (1336, 1398, 1399, 1337), (1311, 1312, 1374, 1373), (1363, 1425, 1426, 1364), (1337, 1399, 1400, 1338), (1312, 1313, 1375, 1374), (1364, 1426, 186), (1338, 1400, 1401, 1339), (1313, 1314, 1376, 1375), (1339, 1401, 1402, 1340), (1314, 1315, 1377, 1376), (1340, 1402, 1403, 1341), (1315, 1316, 1378, 1377), (1341, 1403, 1404, 1342), (1316, 1317, 1379, 1378), (1342, 1404, 1405, 1343), (1317, 1318, 1380, 1379), (1343, 1405, 1406, 1344), (1318, 1319, 1381, 1380), (1344, 1406, 1407, 1345), (1319, 1320, 1382, 1381), (1345, 1407, 1408, 1346), (1320, 1321, 1383, 1382), (1346, 1408, 1409, 1347), (1321, 1322, 1384, 1383), (1347, 1409, 1410, 1348), (1322, 1323, 1385, 1384), (1348, 1410, 1411, 1349), (1323, 1324, 1386, 1385), (1349, 1411, 1412, 1350), (1324, 1325, 1387, 1386), (1350, 1412, 1413, 1351), (1325, 1326, 1388, 1387), (1351, 1413, 1414, 1352), (1326, 1327, 1389, 1388), (1352, 1414, 1415, 1353), (1327, 1328, 1390, 1389), (1353, 1415, 1416, 1354), (1328, 1329, 1391, 1390), (186, 1303, 1365), (1354, 1416, 1417, 1355), (1329, 1330, 1392, 1391), (1303, 1304, 1366, 1365), (1355, 1417, 1418, 1356), (1330, 1331, 1393, 1392), (1304, 1305, 1367, 1366), (1356, 1418, 1419, 1357), (1331, 1332, 1394, 1393), (1305, 1306, 1368, 1367), (1357, 1419, 1420, 1358), (1332, 1333, 1395, 1394), (1306, 1307, 1369, 1368), (1358, 1420, 1421, 1359), (1333, 1830, 1395), (1307, 1308, 1370, 1369), (1424, 1486, 1487, 1425), (1398, 1460, 1461, 1399), (1373, 1374, 1436, 1435), (1425, 1487, 1488, 1426), (1399, 1461, 1462, 1400), (1374, 1375, 1437, 1436), (1426, 1488, 186), (1400, 1462, 1463, 1401), (1375, 1376, 1438, 1437), (1401, 1463, 1464, 1402), (1376, 1377, 1439, 1438), (1402, 1464, 1465, 1403), (1377, 1378, 1440, 1439), (1403, 1465, 1466, 1404), (1378, 1379, 1441, 1440), (1404, 1466, 1467, 1405), (1379, 1380, 1442, 1441), (1405, 1467, 1468, 1406), (1380, 1381, 1443, 1442), (1406, 1468, 1469, 1407), (1381, 1382, 1444, 1443), (1407, 1469, 1470, 1408), (1382, 1383, 1445, 1444), (1408, 1470, 1471, 1409), (1383, 1384, 1446, 1445), (1409, 1471, 1472, 1410), (1384, 1385, 1447, 1446), (1410, 1472, 1473, 1411), (1385, 1386, 1448, 1447), (1411, 1473, 1474, 1412), (1386, 1387, 1449, 1448), (1412, 1474, 1475, 1413), (1387, 1388, 1450, 1449), (1413, 1475, 1476, 1414), (1388, 1389, 1451, 1450), (1414, 1476, 1477, 1415), (1389, 1390, 1452, 1451), (1415, 1477, 1478, 1416), (1390, 1391, 1453, 1452), (186, 1365, 1427), (1416, 1478, 1479, 1417), (1391, 1392, 1454, 1453), (1365, 1366, 1428, 1427), (1417, 1479, 1480, 1418), (1392, 1393, 1455, 1454), (1366, 1367, 1429, 1428), (1418, 1480, 1481, 1419), (1393, 1394, 1456, 1455), (1367, 1368, 1430, 1429), (1419, 1481, 1482, 1420), (1394, 1395, 1457, 1456), (1368, 1369, 1431, 1430), (1420, 1482, 1483, 1421), (1395, 1830, 1457), (1369, 1370, 1432, 1431), (1421, 1483, 1484, 1422), (1830, 1458, 1396), (1370, 1371, 1433, 1432), (1422, 1484, 1485, 1423), (1396, 1458, 1459, 1397), (1371, 1372, 1434, 1433), (1423, 1485, 1486, 1424), (1397, 1459, 1460, 1398), (1372, 1373, 1435, 1434), (1463, 1525, 1526, 1464), (1438, 1439, 1501, 1500), (1464, 1526, 1527, 1465), (1439, 1440, 1502, 1501), (1465, 1527, 1528, 1466), (1440, 1441, 1503, 1502), (1466, 1528, 1529, 1467), (1441, 1442, 1504, 1503), (1467, 1529, 1530, 1468), (1442, 1443, 1505, 1504), (1468, 1530, 1531, 1469), (1443, 1444, 1506, 1505), (1469, 1531, 1532, 1470), (1444, 1445, 1507, 1506), (1470, 1532, 1533, 1471), (1445, 1446, 1508, 1507), (1471, 1533, 1534, 1472), (1446, 1447, 1509, 1508), (1472, 1534, 1535, 1473), (1447, 1448, 1510, 1509), (1473, 1535, 1536, 1474), (1448, 1449, 1511, 1510), (1474, 1536, 1537, 1475), (1449, 1450, 1512, 1511), (1475, 1537, 1538, 1476), (1450, 1451, 1513, 1512), (1476, 1538, 1539, 1477), (1451, 1452, 1514, 1513), (1477, 1539, 1540, 1478), (1452, 1453, 1515, 1514), (186, 1427, 1489), (1478, 1540, 1541, 1479), (1453, 1454, 1516, 1515), (1427, 1428, 1490, 1489), (1479, 1541, 1542, 1480), (1454, 1455, 1517, 1516), (1428, 1429, 1491, 1490), (1480, 1542, 1543, 1481), (1455, 1456, 1518, 1517), (1429, 1430, 1492, 1491), (1481, 1543, 1544, 1482), (1456, 1457, 1519, 1518), (1430, 1431, 1493, 1492), (1482, 1544, 1545, 1483), (1457, 1830, 1519), (1431, 1432, 1494, 1493), (1483, 1545, 1546, 1484), (1830, 1520, 1458), (1432, 1433, 1495, 1494), (1484, 1546, 1547, 1485), (1458, 1520, 1521, 1459), (1433, 1434, 1496, 1495), (1485, 1547, 1548, 1486), (1459, 1521, 1522, 1460), (1434, 1435, 1497, 1496), (1486, 1548, 1549, 1487), (1460, 1522, 1523, 1461), (1435, 1436, 1498, 1497), (1487, 1549, 1550, 1488), (1461, 1523, 1524, 1462), (1436, 1437, 1499, 1498), (1488, 1550, 186), (1462, 1524, 1525, 1463), (1437, 1438, 1500, 1499), (1528, 1590, 1591, 1529), (1503, 1504, 1566, 1565), (1529, 1591, 1592, 1530), (1504, 1505, 1567, 1566), (1530, 1592, 1593, 1531), (1505, 1506, 1568, 1567), (1531, 1593, 1594, 1532), (1506, 1507, 1569, 1568), (1532, 1594, 1595, 1533), (1507, 1508, 1570, 1569), (1533, 1595, 1596, 1534), (1508, 1509, 1571, 1570), (1534, 1596, 1597, 1535), (1509, 1510, 1572, 1571), (1535, 1597, 1598, 1536), (1510, 1511, 1573, 1572), (1536, 1598, 1599, 1537), (1511, 1512, 1574, 1573), (1537, 1599, 1600, 1538), (1512, 1513, 1575, 1574), (1538, 1600, 1601, 1539), (1513, 1514, 1576, 1575), (1539, 1601, 1602, 1540), (1514, 1515, 1577, 1576), (186, 1489, 1551), (1540, 1602, 1603, 1541), (1515, 1516, 1578, 1577), (1489, 1490, 1552, 1551), (1541, 1603, 1604, 1542), (1516, 1517, 1579, 1578), (1490, 1491, 1553, 1552), (1542, 1604, 1605, 1543), (1517, 1518, 1580, 1579), (1491, 1492, 1554, 1553), (1543, 1605, 1606, 1544), (1518, 1519, 1581, 1580), (1492, 1493, 1555, 1554), (1544, 1606, 1607, 1545), (1519, 1830, 1581), (1493, 1494, 1556, 1555), (1545, 1607, 1608, 1546), (1830, 1582, 1520), (1494, 1495, 1557, 1556), (1546, 1608, 1609, 1547), (1520, 1582, 1583, 1521), (1495, 1496, 1558, 1557), (1547, 1609, 1610, 1548), (1521, 1583, 1584, 1522), (1496, 1497, 1559, 1558), (1548, 1610, 1611, 1549), (1522, 1584, 1585, 1523), (1497, 1498, 1560, 1559), (1549, 1611, 1612, 1550), (1523, 1585, 1586, 1524), (1498, 1499, 1561, 1560), (1550, 1612, 186), (1524, 1586, 1587, 1525), (1499, 1500, 1562, 1561), (1525, 1587, 1588, 1526), (1500, 1501, 1563, 1562), (1526, 1588, 1589, 1527), (1501, 1502, 1564, 1563), (1527, 1589, 1590, 1528), (1502, 1503, 1565, 1564), (1593, 1655, 1656, 1594), (1568, 1569, 1631, 1630), (1594, 1656, 1657, 1595), (1569, 1570, 1632, 1631), (1595, 1657, 1658, 1596), (1570, 1571, 1633, 1632), (1596, 1658, 1659, 1597), (1571, 1572, 1634, 1633), (1597, 1659, 1660, 1598), (1572, 1573, 1635, 1634), (1598, 1660, 1661, 1599), (1573, 1574, 1636, 1635), (1599, 1661, 1662, 1600), (1574, 1575, 1637, 1636), (1600, 1662, 1663, 1601), (1575, 1576, 1638, 1637), (1601, 1663, 1664, 1602), (1576, 1577, 1639, 1638), (186, 1551, 1613), (1602, 1664, 1665, 1603), (1577, 1578, 1640, 1639), (1551, 1552, 1614, 1613), (1603, 1665, 1666, 1604), (1578, 1579, 1641, 1640), (1552, 1553, 1615, 1614), (1604, 1666, 1667, 1605), (1579, 1580, 1642, 1641), (1553, 1554, 1616, 1615), (1605, 1667, 1668, 1606), (1580, 1581, 1643, 1642), (1554, 1555, 1617, 1616), (1606, 1668, 1669, 1607), (1581, 1830, 1643), (1555, 1556, 1618, 1617), (1607, 1669, 1670, 1608), (1830, 1644, 1582), (1556, 1557, 1619, 1618), (1608, 1670, 1671, 1609), (1582, 1644, 1645, 1583), (1557, 1558, 1620, 1619), (1609, 1671, 1672, 1610), (1583, 1645, 1646, 1584), (1558, 1559, 1621, 1620), (1610, 1672, 1673, 1611), (1584, 1646, 1647, 1585), (1559, 1560, 1622, 1621), (1611, 1673, 1674, 1612), (1585, 1647, 1648, 1586), (1560, 1561, 1623, 1622), (1612, 1674, 186), (1586, 1648, 1649, 1587), (1561, 1562, 1624, 1623), (1587, 1649, 1650, 1588), (1562, 1563, 1625, 1624), (1588, 1650, 1651, 1589), (1563, 1564, 1626, 1625), (1589, 1651, 1652, 1590), (1564, 1565, 1627, 1626), (1590, 1652, 1653, 1591), (1565, 1566, 1628, 1627), (1591, 1653, 1654, 1592), (1566, 1567, 1629, 1628), (1592, 1654, 1655, 1593), (1567, 1568, 1630, 1629), (1650, 1712, 1713, 1651), (1625, 1626, 1688, 1687), (1651, 1713, 1714, 1652), (1626, 1627, 1689, 1688), (1652, 1714, 1715, 1653), (1627, 1628, 1690, 1689), (1653, 1715, 1716, 1654), (1628, 1629, 1691, 1690), (1654, 1716, 1717, 1655), (1629, 1630, 1692, 1691), (1655, 1717, 1718, 1656), (1630, 1631, 1693, 1692), (186, 1613, 1675), (1656, 1718, 1719, 1657), (1631, 1632, 1694, 1693), (1613, 1614, 1676, 1675), (1657, 1719, 1720, 1658), (1632, 1633, 1695, 1694), (1614, 1615, 1677, 1676), (1658, 1720, 1721, 1659), (1633, 1634, 1696, 1695), (1615, 1616, 1678, 1677), (1659, 1721, 1722, 1660), (1634, 1635, 1697, 1696), (1616, 1617, 1679, 1678), (1660, 1722, 1723, 1661), (1635, 1636, 1698, 1697), (1617, 1618, 1680, 1679), (1661, 1723, 1724, 1662), (1636, 1637, 1699, 1698), (1618, 1619, 1681, 1680), (1662, 1724, 1725, 1663), (1637, 1638, 1700, 1699), (1619, 1620, 1682, 1681), (1663, 1725, 1726, 1664), (1638, 1639, 1701, 1700), (1620, 1621, 1683, 1682), (1664, 1726, 1727, 1665), (1639, 1640, 1702, 1701), (1621, 1622, 1684, 1683), (1665, 1727, 1728, 1666), (1640, 1641, 1703, 1702), (1622, 1623, 1685, 1684), (1666, 1728, 1729, 1667), (1641, 1642, 1704, 1703), (1623, 1624, 1686, 1685), (1667, 1729, 1730, 1668), (1642, 1643, 1705, 1704), (1668, 1730, 1731, 1669), (1643, 1830, 1705), (1669, 1731, 1732, 1670), (1830, 1706, 1644), (1670, 1732, 1733, 1671), (1644, 1706, 1707, 1645), (1671, 1733, 1734, 1672), (1645, 1707, 1708, 1646), (1672, 1734, 1735, 1673), (1646, 1708, 1709, 1647), (1673, 1735, 1736, 1674), (1647, 1709, 1710, 1648), (1674, 1736, 186), (1648, 1710, 1711, 1649), (1649, 1711, 1712, 1650), (1624, 1625, 1687, 1686), (1715, 1777, 1778, 1716), (1690, 1691, 1753, 1752), (1716, 1778, 1779, 1717), (1691, 1692, 1754, 1753), (1717, 1779, 1780, 1718), (1692, 1693, 1755, 1754), (1718, 1780, 1781, 1719), (1693, 1694, 1756, 1755), (1719, 1781, 1782, 1720), (1694, 1695, 1757, 1756), (1720, 1782, 1783, 1721), (1695, 1696, 1758, 1757), (1721, 1783, 1784, 1722), (1696, 1697, 1759, 1758), (1722, 1784, 1785, 1723), (1697, 1698, 1760, 1759), (1723, 1785, 1786, 1724), (1698, 1699, 1761, 1760), (1724, 1786, 1787, 1725), (1699, 1700, 1762, 1761), (1725, 1787, 1788, 1726), (1700, 1701, 1763, 1762), (186, 1675, 1737), (1726, 1788, 1789, 1727), (1701, 1702, 1764, 1763), (1675, 1676, 1738, 1737), (1727, 1789, 1790, 1728), (1702, 1703, 1765, 1764), (1676, 1677, 1739, 1738), (1728, 1790, 1791, 1729), (1703, 1704, 1766, 1765), (1677, 1678, 1740, 1739), (1729, 1791, 1792, 1730), (1704, 1705, 1767, 1766), (1678, 1679, 1741, 1740), (1730, 1792, 1793, 1731), (1705, 1830, 1767), (1679, 1680, 1742, 1741), (1731, 1793, 1794, 1732), (1830, 1768, 1706), (1680, 1681, 1743, 1742), (1732, 1794, 1795, 1733), (1706, 1768, 1769, 1707), (1681, 1682, 1744, 1743), (1733, 1795, 1796, 1734), (1707, 1769, 1770, 1708), (1682, 1683, 1745, 1744), (1734, 1796, 1797, 1735), (1708, 1770, 1771, 1709), (1683, 1684, 1746, 1745), (1735, 1797, 1798, 1736), (1709, 1771, 1772, 1710), (1684, 1685, 1747, 1746), (1736, 1798, 186), (1710, 1772, 1773, 1711), (1685, 1686, 1748, 1747), (1711, 1773, 1774, 1712), (1686, 1687, 1749, 1748), (1712, 1774, 1775, 1713), (1687, 1688, 1750, 1749), (1713, 1775, 1776, 1714), (1688, 1689, 1751, 1750), (1714, 1776, 1777, 1715), (1689, 1690, 1752, 1751), (1780, 1843, 1844, 1781), (1755, 1756, 1818, 1817), (1781, 1844, 1845, 1782), (1756, 1757, 1819, 1818), (1782, 1845, 1846, 1783), (1757, 1758, 1820, 1819), (1783, 1846, 1847, 1784), (1758, 1759, 1821, 1820), (1784, 1847, 1848, 1785), (1759, 1760, 1822, 1821), (1785, 1848, 1849, 1786), (1760, 1761, 1823, 1822), (1786, 1849, 1850, 1787), (1761, 1762, 1824, 1823), (1787, 1850, 1851, 1788), (1762, 1763, 1825, 1824), (186, 1737, 1799), (1788, 1851, 1852, 1789), (1763, 1764, 1826, 1825), (1737, 1738, 1800, 1799), (1789, 1852, 1853, 1790), (1764, 1765, 1827, 1826), (1738, 1739, 1801, 1800), (1790, 1853, 1854, 1791), (1765, 1766, 1828, 1827), (1739, 1740, 1802, 1801), (1791, 1854, 1855, 1792), (1766, 1767, 1829, 1828), (1740, 1741, 1803, 1802), (1792, 1855, 1856, 1793), (1767, 1830, 1829), (1741, 1742, 1804, 1803), (1793, 1856, 1857, 1794), (1830, 1831, 1768), (1742, 1743, 1805, 1804), (1794, 1857, 1858, 1795), (1768, 1831, 1832, 1769), (1743, 1744, 1806, 1805), (1795, 1858, 1859, 1796), (1769, 1832, 1833, 1770), (1744, 1745, 1807, 1806), (1796, 1859, 1860, 1797), (1770, 1833, 1834, 1771), (1745, 1746, 1808, 1807), (1797, 1860, 1861, 1798), (1771, 1834, 1835, 1772), (1746, 1747, 1809, 1808), (1798, 1861, 186), (1772, 1835, 1836, 1773), (1747, 1748, 1810, 1809), (1773, 1836, 1837, 1774), (1748, 1749, 1811, 1810), (1774, 1837, 1838, 1775), (1749, 1750, 1812, 1811), (1775, 1838, 1839, 1776), (1750, 1751, 1813, 1812), (1776, 1839, 1840, 1777), (1751, 1752, 1814, 1813), (1777, 1840, 1841, 1778), (1752, 1753, 1815, 1814), (1778, 1841, 1842, 1779), (1753, 1754, 1816, 1815), (1779, 1842, 1843, 1780), (1754, 1755, 1817, 1816), (1846, 1908, 1909, 1847), (1820, 1821, 1884, 1883), (1847, 1909, 1910, 1848), (1821, 1822, 1885, 1884), (1848, 1910, 1911, 1849), (1822, 1823, 1886, 1885), (1849, 1911, 1912, 1850), (1823, 1824, 1887, 1886), (1850, 1912, 1913, 1851), (1824, 1825, 1888, 1887), (186, 1799, 1862), (1851, 1913, 1914, 1852), (1825, 1826, 1889, 1888), (1799, 1800, 1863, 1862), (1852, 1914, 1915, 1853), (1826, 1827, 1890, 1889), (1800, 1801, 1864, 1863), (1853, 1915, 1916, 1854), (1827, 1828, 1891, 1890), (1801, 1802, 1865, 1864), (1854, 1916, 1917, 1855), (1828, 1829, 1892, 1891), (1802, 1803, 1866, 1865), (1855, 1917, 1918, 1856), (1829, 1830, 1892), (1803, 1804, 1867, 1866), (1856, 1918, 1919, 1857), (1830, 1893, 1831), (1804, 1805, 1868, 1867), (1857, 1919, 1920, 1858), (1831, 1893, 1894, 1832), (1805, 1806, 1869, 1868), (1858, 1920, 1921, 1859), (1832, 1894, 1895, 1833), (1806, 1807, 1870, 1869), (1859, 1921, 1922, 1860), (1833, 1895, 1896, 1834), (1807, 1808, 1871, 1870), (1860, 1922, 1923, 1861), (1834, 1896, 1897, 1835), (1808, 1809, 1872, 1871), (1861, 1923, 186), (1835, 1897, 1898, 1836), (1809, 1810, 1873, 1872), (1836, 1898, 1899, 1837), (1810, 1811, 1874, 1873), (1837, 1899, 1900, 1838), (1811, 1812, 1875, 1874), (1838, 1900, 1901, 1839), (1812, 1813, 1876, 1875), (1839, 1901, 1902, 1840), (1813, 1814, 1877, 1876), (1840, 1902, 1903, 1841), (1814, 1815, 1878, 1877), (1841, 1903, 1904, 1842), (1815, 1816, 1879, 1878), (1842, 1904, 1905, 1843), (1816, 1817, 1880, 1879), (1843, 1905, 1906, 1844), (1817, 1818, 1881, 1880), (1844, 1906, 1907, 1845), (1818, 1819, 1882, 1881), (1845, 1907, 1908, 1846), (1819, 1820, 1883, 1882), (1911, 1973, 1974, 1912), (1886, 1887, 1949, 1948), (1912, 1974, 1975, 1913), (1887, 1888, 1950, 1949), (186, 1862, 1924), (1913, 1975, 1976, 1914), (1888, 1889, 1951, 1950), (1862, 1863, 1925, 1924), (1914, 1976, 1977, 1915), (1889, 1890, 1952, 1951), (1863, 1864, 1926, 1925), (1915, 1977, 1978, 1916), (1890, 1891, 1953, 1952), (1864, 1865, 1927, 1926), (1916, 1978, 1979, 1917), (1891, 1892, 1954, 1953), (1865, 1866, 1928, 1927), (1917, 1979, 1980, 1918), (1892, 1830, 1954), (1866, 1867, 1929, 1928), (1918, 1980, 1981, 1919), (1830, 1955, 1893), (1867, 1868, 1930, 1929), (1919, 1981, 1982, 1920), (1893, 1955, 1956, 1894), (1868, 1869, 1931, 1930), (1920, 1982, 1983, 1921), (1894, 1956, 1957, 1895), (1869, 1870, 1932, 1931), (1921, 1983, 1984, 1922), (1895, 1957, 1958, 1896), (1870, 1871, 1933, 1932), (1922, 1984, 1985, 1923), (1896, 1958, 1959, 1897), (1871, 1872, 1934, 1933), (1923, 1985, 186), (1897, 1959, 1960, 1898), (1872, 1873, 1935, 1934), (1898, 1960, 1961, 1899), (1873, 1874, 1936, 1935), (1899, 1961, 1962, 1900), (1874, 1875, 1937, 1936), (1900, 1962, 1963, 1901), (1875, 1876, 1938, 1937), (1901, 1963, 1964, 1902), (1876, 1877, 1939, 1938), (1902, 1964, 1965, 1903), (1877, 1878, 1940, 1939), (1903, 1965, 1966, 1904), (1878, 1879, 1941, 1940), (1904, 1966, 1967, 1905), (1879, 1880, 1942, 1941), (1905, 1967, 1968, 1906), (1880, 1881, 1943, 1942), (1906, 1968, 1969, 1907), (1881, 1882, 1944, 1943), (1907, 1969, 1970, 1908), (1882, 1883, 1945, 1944), (1908, 1970, 1971, 1909), (1883, 1884, 1946, 1945), (1909, 1971, 1972, 1910), (1884, 1885, 1947, 1946), (1910, 1972, 1973, 1911), (1885, 1886, 1948, 1947), (1976, 2038, 2039, 1977), (1951, 1952, 2014, 2013), (1925, 1926, 1988, 1987), (1977, 2039, 2040, 1978), (1952, 1953, 2015, 2014), (1926, 1927, 1989, 1988), (1978, 2040, 2041, 1979), (1953, 1954, 2016, 2015), (1927, 1928, 1990, 1989), (1979, 2041, 2042, 1980), (1954, 1830, 2016), (1928, 1929, 1991, 1990), (1980, 2042, 2043, 1981), (1830, 2017, 1955), (1929, 1930, 1992, 1991), (1981, 2043, 2044, 1982), (1955, 2017, 2018, 1956), (1930, 1931, 1993, 1992), (1982, 2044, 2045, 1983), (1956, 2018, 2019, 1957), (1931, 1932, 1994, 1993), (1983, 2045, 2046, 1984), (1957, 2019, 2020, 1958), (1932, 1933, 1995, 1994), (1984, 2046, 2047, 1985), (1958, 2020, 2021, 1959), (1933, 1934, 1996, 1995), (1985, 2047, 186), (1959, 2021, 2022, 1960), (1934, 1935, 1997, 1996), (1960, 2022, 2023, 1961), (1935, 1936, 1998, 1997), (1961, 2023, 2024, 1962), (1936, 1937, 1999, 1998), (1962, 2024, 2025, 1963), (1937, 1938, 2000, 1999), (1963, 2025, 2026, 1964), (1938, 1939, 2001, 2000), (1964, 2026, 2027, 1965), (1939, 1940, 2002, 2001), (1965, 2027, 2028, 1966), (1940, 1941, 2003, 2002), (1966, 2028, 2029, 1967), (1941, 1942, 2004, 2003), (1967, 2029, 2030, 1968), (1942, 1943, 2005, 2004), (1968, 2030, 2031, 1969), (1943, 1944, 2006, 2005), (1969, 2031, 2032, 1970), (1944, 1945, 2007, 2006), (1970, 2032, 2033, 1971), (1945, 1946, 2008, 2007), (1971, 2033, 2034, 1972), (1946, 1947, 2009, 2008), (1972, 2034, 2035, 1973), (1947, 1948, 2010, 2009), (1973, 2035, 2036, 1974), (1948, 1949, 2011, 2010), (1974, 2036, 2037, 1975), (1949, 1950, 2012, 2011), (186, 1924, 1986), (1975, 2037, 2038, 1976), (1950, 1951, 2013, 2012), (1924, 1925, 1987, 1986)])
me_cubeziercircle.use_remesh_preserve_volume = False
me_cubeziercircle.use_remesh_preserve_attributes = False
me_cubeziercircle.use_mirror_vertex_groups = False
me_cubeziercircle.update()

# ---- objects
ob_beziercircle = bpy.data.objects.new('BezierCircle', me_cubeziercircle)
ob_lamp = bpy.data.objects.new('Lamp', light_lamp)
ob_camera = bpy.data.objects.new('Camera', cam_camera)

# ---- transforms, parenting, visibility, modifiers, constraints
ob_beziercircle.location = (0.0, 0.0, 0.0)
ob_beziercircle.lineart.crease_threshold = 0.0
ob_lamp.location = (4.076, 1.005, 5.904)
ob_lamp.rotation_euler = (0.6503, 0.05522, 1.866)
ob_lamp.lock_rotations_4d = False
ob_lamp.empty_display_type = 'ARROWS'
ob_lamp.color = (0.0, 0.0, 0.0, 0.0)
ob_lamp.lineart.crease_threshold = 0.0
ob_camera.location = (7.481, -6.508, 5.344)
ob_camera.rotation_euler = (1.109, 0.0, 0.8149)
ob_camera.lock_rotations_4d = False
ob_camera.empty_display_type = 'ARROWS'
ob_camera.color = (0.0, 0.0, 0.0, 0.0)
ob_camera.display_type = 'WIRE'
ob_camera.lineart.crease_threshold = 0.0

# ---- collection membership
col_collection_1.objects.link(ob_beziercircle)
col_collection_1.objects.link(ob_lamp)
col_collection_1.objects.link(ob_camera)

# ---- scene / render settings (as saved in the file)
scene.camera = ob_camera
scene.frame_start = 1; scene.frame_end = 250; scene.frame_set(1)
scene.render.engine = 'BLENDER_EEVEE_NEXT'
scene.render.resolution_percentage = 50
scene.render.dither_intensity = 0.0
scene.cycles.use_denoising = False
scene.cycles.samples = 128
scene.cycles.sampling_pattern = 'TABULATED_SOBOL'
scene.cycles.use_adaptive_sampling = False
scene.cycles.use_light_tree = False
scene.cycles.blur_glossy = 0.0
scene.cycles.sample_clamp_indirect = 0.0
scene.view_settings.view_transform = 'Standard'
bpy.context.view_layer.update()

